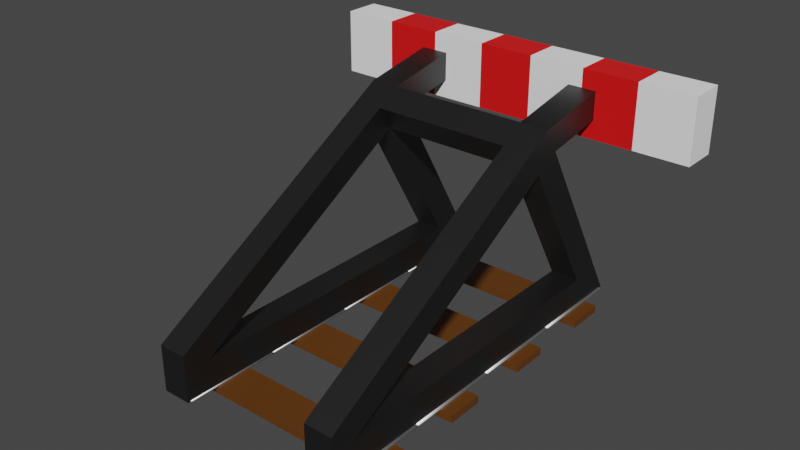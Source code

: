# Source: track_end.blend  (saved by Blender 2.92.15; exported with 4.5.12 LTS)
import bpy
from mathutils import Matrix  # noqa: F401  (used for matrix-valued properties, if any)

bpy.ops.wm.read_factory_settings(use_empty=True)
scene = bpy.context.scene
scene.name = 'Scene'

# ---- collections
col_collection = bpy.data.collections.new('Collection'); scene.collection.children.link(col_collection)

# ---- materials (node trees are filled in below, after node groups)
mat_material_001 = bpy.data.materials.new('Material.001')
mat_material_001.alpha_threshold = 0.0
mat_material_001.use_transparent_shadow = False
mat_material_001.line_color = (0.0, 0.0, 0.0, 1.0)
mat_material = bpy.data.materials.new('Material')
mat_material.alpha_threshold = 0.0
mat_material.use_transparent_shadow = False
mat_material.line_color = (0.0, 0.0, 0.0, 1.0)
mat_rail = bpy.data.materials.new('rail')
mat_rail.use_transparent_shadow = False
mat_wood = bpy.data.materials.new('wood')
mat_wood.use_transparent_shadow = False
mat_stopper = bpy.data.materials.new('stopper')
mat_stopper.use_transparent_shadow = False

# ---- material node trees
mat_material_001.use_nodes = True; mat_material_001.node_tree.nodes.clear()
_N = mat_material_001.node_tree.nodes; _L = mat_material_001.node_tree.links
n0 = _N.new('ShaderNodeOutputMaterial'); n0.name = 'Material Output'; n0.location = (300, 300)
n1 = _N.new('ShaderNodeBsdfPrincipled'); n1.name = 'Principled BSDF'; n1.location = (10, 300)
n1.distribution = 'GGX'
n1.subsurface_method = 'BURLEY'
n1.inputs[0].default_value = (0.8, 0.0, 0.0006145, 1.0)
n1.inputs[2].default_value = 1.0
n1.inputs[3].default_value = 1.45
n1.inputs[27].default_value = (0.0, 0.0, 0.0, 1.0)
n1.inputs[28].default_value = 1.0
_L.new(n1.outputs[0], n0.inputs[0])
n0.is_active_output = True
mat_material.use_nodes = True; mat_material.node_tree.nodes.clear()
_N = mat_material.node_tree.nodes; _L = mat_material.node_tree.links
n0 = _N.new('ShaderNodeOutputMaterial'); n0.name = 'Material Output'; n0.location = (300, 300)
n1 = _N.new('ShaderNodeBsdfPrincipled'); n1.name = 'Principled BSDF'; n1.location = (10, 300)
n1.distribution = 'GGX'
n1.subsurface_method = 'BURLEY'
n1.inputs[0].default_value = (1.0, 1.0, 1.0, 1.0)
n1.inputs[2].default_value = 1.0
n1.inputs[3].default_value = 1.45
n1.inputs[27].default_value = (0.0, 0.0, 0.0, 1.0)
n1.inputs[28].default_value = 1.0
_L.new(n1.outputs[0], n0.inputs[0])
n0.is_active_output = True
mat_rail.use_nodes = True; mat_rail.node_tree.nodes.clear()
_N = mat_rail.node_tree.nodes; _L = mat_rail.node_tree.links
n0 = _N.new('ShaderNodeOutputMaterial'); n0.name = 'Material Output'; n0.location = (300, 300)
n1 = _N.new('ShaderNodeBsdfPrincipled'); n1.name = 'Principled BSDF'; n1.location = (10, 300)
n1.distribution = 'GGX'
n1.subsurface_method = 'BURLEY'
n1.inputs[1].default_value = 1.0
n1.inputs[3].default_value = 1.45
n1.inputs[27].default_value = (0.0, 0.0, 0.0, 1.0)
n1.inputs[28].default_value = 1.0
_L.new(n1.outputs[0], n0.inputs[0])
n0.is_active_output = True
mat_wood.use_nodes = True; mat_wood.node_tree.nodes.clear()
_N = mat_wood.node_tree.nodes; _L = mat_wood.node_tree.links
n0 = _N.new('ShaderNodeOutputMaterial'); n0.name = 'Material Output'; n0.location = (300, 300)
n1 = _N.new('ShaderNodeBsdfPrincipled'); n1.name = 'Principled BSDF'; n1.location = (10, 300)
n1.distribution = 'GGX'
n1.subsurface_method = 'BURLEY'
n1.inputs[0].default_value = (0.1193, 0.04003, 0.003658, 1.0)
n1.inputs[3].default_value = 1.45
n1.inputs[27].default_value = (0.0, 0.0, 0.0, 1.0)
n1.inputs[28].default_value = 1.0
_L.new(n1.outputs[0], n0.inputs[0])
n0.is_active_output = True
mat_stopper.use_nodes = True; mat_stopper.node_tree.nodes.clear()
_N = mat_stopper.node_tree.nodes; _L = mat_stopper.node_tree.links
n0 = _N.new('ShaderNodeOutputMaterial'); n0.name = 'Material Output'; n0.location = (300, 300)
n1 = _N.new('ShaderNodeBsdfPrincipled'); n1.name = 'Principled BSDF'; n1.location = (10, 300)
n1.distribution = 'GGX'
n1.subsurface_method = 'BURLEY'
n1.inputs[0].default_value = (0.09084, 0.09084, 0.09084, 1.0)
n1.inputs[1].default_value = 1.0
n1.inputs[3].default_value = 1.45
n1.inputs[27].default_value = (0.0, 0.0, 0.0, 1.0)
n1.inputs[28].default_value = 1.0
_L.new(n1.outputs[0], n0.inputs[0])
n0.is_active_output = True

# ---- world
world_world = bpy.data.worlds.new('World'); scene.world = world_world
world_world.use_nodes = True; world_world.node_tree.nodes.clear()
_N = world_world.node_tree.nodes; _L = world_world.node_tree.links
n0 = _N.new('ShaderNodeOutputWorld'); n0.name = 'World Output'; n0.location = (300, 300)
n1 = _N.new('ShaderNodeBackground'); n1.name = 'Background'; n1.location = (10, 300)
n1.inputs[0].default_value = (0.05088, 0.05088, 0.05088, 1.0)
_L.new(n1.outputs[0], n0.inputs[0])
n0.is_active_output = True
world_world.color = (0.05088, 0.05088, 0.05088)
world_world.use_sun_shadow = False
world_world.sun_shadow_jitter_overblur = 0.0

# ---- meshes
me_cube_008 = bpy.data.meshes.new('Cube.008')
me_cube_008.from_pydata([(-1.812, -0.8104, 1.696), (-1.812, -0.8104, 2.295), (-1.812, -0.4709, 1.696), (-1.812, -0.4709, 2.295), (1.812, -0.8104, 1.696), (1.812, -0.8104, 2.295), (1.812, -0.4709, 1.696), (1.812, -0.4709, 2.295), (1.294, -0.8104, 2.295), (0.7766, -0.8104, 2.295), (0.2589, -0.8104, 2.295), (-0.2589, -0.8104, 2.295), (-0.7766, -0.8104, 2.295), (-1.294, -0.8104, 2.295), (1.294, -0.4709, 1.696), (0.7766, -0.4709, 1.696), (0.2589, -0.4709, 1.696), (-0.2589, -0.4709, 1.696), (-0.7766, -0.4709, 1.696), (-1.294, -0.4709, 1.696), (-1.294, -0.4709, 2.295), (-0.7766, -0.4709, 2.295), (-0.2589, -0.4709, 2.295), (0.2589, -0.4709, 2.295), (0.7766, -0.4709, 2.295), (1.294, -0.4709, 2.295), (-1.294, -0.8104, 1.696), (-0.7766, -0.8104, 1.696), (-0.2589, -0.8104, 1.696), (0.2589, -0.8104, 1.696), (0.7766, -0.8104, 1.696), (1.294, -0.8104, 1.696), (-0.8348, -2.251, 0.1188), (-0.8348, -2.251, 0.2585), (-0.8348, -1.343, 0.1188), (-0.8348, -1.343, 0.2585), (-0.737, -2.251, 0.1188), (-0.737, -2.251, 0.2585), (-0.737, -1.343, 0.1188), (-0.737, -1.343, 0.2585), (-0.9326, -1.343, 0.08299), (-0.9326, -2.251, 0.08299), (-0.6392, -1.343, 0.08299), (-0.6392, -2.251, 0.08299), (-0.8348, -2.251, 0.3283), (-0.8348, -1.343, 0.3283), (-0.737, -1.343, 0.3283), (-0.737, -2.251, 0.3283), (-0.9326, -1.343, 0.06902), (-0.9326, -2.251, 0.06902), (-0.6392, -1.343, 0.06902), (-0.6392, -2.251, 0.06902), (-0.8587, -2.251, 0.104), (-0.713, -2.251, 0.104), (-0.713, -1.343, 0.104), (-0.8587, -1.343, 0.104), (-0.8225, -2.251, 0.1886), (-0.8225, -1.343, 0.1886), (-0.7492, -1.343, 0.1886), (-0.7492, -2.251, 0.1886), (-0.7223, -2.251, 0.2934), (-0.8494, -2.251, 0.2934), (-0.8494, -1.343, 0.2934), (-0.7223, -1.343, 0.2934), (-0.7859, -1.343, 0.3353), (-0.7859, -2.251, 0.3353), (-0.7859, -1.343, 0.06902), (-0.7859, -2.251, 0.06902), (0.737, -2.251, 0.1188), (0.737, -2.251, 0.2585), (0.737, -1.343, 0.1188), (0.737, -1.343, 0.2585), (0.8348, -2.251, 0.1188), (0.8348, -2.251, 0.2585), (0.8348, -1.343, 0.1188), (0.8348, -1.343, 0.2585), (0.6392, -1.343, 0.08299), (0.6392, -2.251, 0.08299), (0.9326, -1.343, 0.08299), (0.9326, -2.251, 0.08299), (0.737, -2.251, 0.3283), (0.737, -1.343, 0.3283), (0.8348, -1.343, 0.3283), (0.8348, -2.251, 0.3283), (0.6392, -1.343, 0.06902), (0.6392, -2.251, 0.06902), (0.9326, -1.343, 0.06902), (0.9326, -2.251, 0.06902), (0.713, -2.251, 0.104), (0.8587, -2.251, 0.104), (0.8587, -1.343, 0.104), (0.713, -1.343, 0.104), (0.7492, -2.251, 0.1886), (0.7492, -1.343, 0.1886), (0.8225, -1.343, 0.1886), (0.8225, -2.251, 0.1886), (0.8494, -2.251, 0.2934), (0.7223, -2.251, 0.2934), (0.7223, -1.343, 0.2934), (0.8494, -1.343, 0.2934), (0.7859, -1.343, 0.3353), (0.7859, -2.251, 0.3353), (0.7859, -1.343, 0.06902), (0.7859, -2.251, 0.06902), (-1.048, -1.971, -1.192e-07), (-1.048, -1.971, 0.06985), (-1.048, -1.622, -1.192e-07), (-1.048, -1.622, 0.06985), (1.048, -1.971, -1.192e-07), (1.048, -1.971, 0.06985), (1.048, -1.622, -1.192e-07), (1.048, -1.622, 0.06985), (-0.8348, -1.351, 0.1188), (-0.8348, -1.351, 0.2585), (-0.8348, -0.4428, 0.1188), (-0.8348, -0.4428, 0.2585), (-0.737, -1.351, 0.1188), (-0.737, -1.351, 0.2585), (-0.737, -0.4428, 0.1188), (-0.737, -0.4428, 0.2585), (-0.9326, -0.4428, 0.08299), (-0.9326, -1.351, 0.08299), (-0.6392, -0.4428, 0.08299), (-0.6392, -1.351, 0.08299), (-0.8348, -1.351, 0.3283), (-0.8348, -0.4428, 0.3283), (-0.737, -0.4428, 0.3283), (-0.737, -1.351, 0.3283), (-0.9326, -0.4428, 0.06902), (-0.9326, -1.351, 0.06902), (-0.6392, -0.4428, 0.06902), (-0.6392, -1.351, 0.06902), (-0.8587, -1.351, 0.104), (-0.713, -1.351, 0.104), (-0.713, -0.4428, 0.104), (-0.8587, -0.4428, 0.104), (-0.8225, -1.351, 0.1886), (-0.8225, -0.4428, 0.1886), (-0.7492, -0.4428, 0.1886), (-0.7492, -1.351, 0.1886), (-0.7223, -1.351, 0.2934), (-0.8494, -1.351, 0.2934), (-0.8494, -0.4428, 0.2934), (-0.7223, -0.4428, 0.2934), (-0.7859, -0.4428, 0.3353), (-0.7859, -1.351, 0.3353), (-0.7859, -0.4428, 0.06902), (-0.7859, -1.351, 0.06902), (0.737, -1.351, 0.1188), (0.737, -1.351, 0.2585), (0.737, -0.4428, 0.1188), (0.737, -0.4428, 0.2585), (0.8348, -1.351, 0.1188), (0.8348, -1.351, 0.2585), (0.8348, -0.4428, 0.1188), (0.8348, -0.4428, 0.2585), (0.6392, -0.4428, 0.08299), (0.6392, -1.351, 0.08299), (0.9326, -0.4428, 0.08299), (0.9326, -1.351, 0.08299), (0.737, -1.351, 0.3283), (0.737, -0.4428, 0.3283), (0.8348, -0.4428, 0.3283), (0.8348, -1.351, 0.3283), (0.6392, -0.4428, 0.06902), (0.6392, -1.351, 0.06902), (0.9326, -0.4428, 0.06902), (0.9326, -1.351, 0.06902), (0.713, -1.351, 0.104), (0.8587, -1.351, 0.104), (0.8587, -0.4428, 0.104), (0.713, -0.4428, 0.104), (0.7492, -1.351, 0.1886), (0.7492, -0.4428, 0.1886), (0.8225, -0.4428, 0.1886), (0.8225, -1.351, 0.1886), (0.8494, -1.351, 0.2934), (0.7223, -1.351, 0.2934), (0.7223, -0.4428, 0.2934), (0.8494, -0.4428, 0.2934), (0.7859, -0.4428, 0.3353), (0.7859, -1.351, 0.3353), (0.7859, -0.4428, 0.06902), (0.7859, -1.351, 0.06902), (-1.048, -1.071, -1.192e-07), (-1.048, -1.071, 0.06985), (-1.048, -0.7222, -1.192e-07), (-1.048, -0.7222, 0.06985), (1.048, -1.071, -1.192e-07), (1.048, -1.071, 0.06985), (1.048, -0.7222, -1.192e-07), (1.048, -0.7222, 0.06985), (-0.8348, -3.151, 0.1188), (-0.8348, -3.151, 0.2585), (-0.8348, -2.243, 0.1188), (-0.8348, -2.243, 0.2585), (-0.737, -3.151, 0.1188), (-0.737, -3.151, 0.2585), (-0.737, -2.243, 0.1188), (-0.737, -2.243, 0.2585), (-0.9326, -2.243, 0.08299), (-0.9326, -3.151, 0.08299), (-0.6392, -2.243, 0.08299), (-0.6392, -3.151, 0.08299), (-0.8348, -3.151, 0.3283), (-0.8348, -2.243, 0.3283), (-0.737, -2.243, 0.3283), (-0.737, -3.151, 0.3283), (-0.9326, -2.243, 0.06902), (-0.9326, -3.151, 0.06902), (-0.6392, -2.243, 0.06902), (-0.6392, -3.151, 0.06902), (-0.8587, -3.151, 0.104), (-0.713, -3.151, 0.104), (-0.713, -2.243, 0.104), (-0.8587, -2.243, 0.104), (-0.8225, -3.151, 0.1886), (-0.8225, -2.243, 0.1886), (-0.7492, -2.243, 0.1886), (-0.7492, -3.151, 0.1886), (-0.7223, -3.151, 0.2934), (-0.8494, -3.151, 0.2934), (-0.8494, -2.243, 0.2934), (-0.7223, -2.243, 0.2934), (-0.7859, -2.243, 0.3353), (-0.7859, -3.151, 0.3353), (-0.7859, -2.243, 0.06902), (-0.7859, -3.151, 0.06902), (0.737, -3.151, 0.1188), (0.737, -3.151, 0.2585), (0.737, -2.243, 0.1188), (0.737, -2.243, 0.2585), (0.8348, -3.151, 0.1188), (0.8348, -3.151, 0.2585), (0.8348, -2.243, 0.1188), (0.8348, -2.243, 0.2585), (0.6392, -2.243, 0.08299), (0.6392, -3.151, 0.08299), (0.9326, -2.243, 0.08299), (0.9326, -3.151, 0.08299), (0.737, -3.151, 0.3283), (0.737, -2.243, 0.3283), (0.8348, -2.243, 0.3283), (0.8348, -3.151, 0.3283), (0.6392, -2.243, 0.06902), (0.6392, -3.151, 0.06902), (0.9326, -2.243, 0.06902), (0.9326, -3.151, 0.06902), (0.713, -3.151, 0.104), (0.8587, -3.151, 0.104), (0.8587, -2.243, 0.104), (0.713, -2.243, 0.104), (0.7492, -3.151, 0.1886), (0.7492, -2.243, 0.1886), (0.8225, -2.243, 0.1886), (0.8225, -3.151, 0.1886), (0.8494, -3.151, 0.2934), (0.7223, -3.151, 0.2934), (0.7223, -2.243, 0.2934), (0.8494, -2.243, 0.2934), (0.7859, -2.243, 0.3353), (0.7859, -3.151, 0.3353), (0.7859, -2.243, 0.06902), (0.7859, -3.151, 0.06902), (-1.048, -2.871, -1.192e-07), (-1.048, -2.871, 0.06985), (-1.048, -2.522, -1.192e-07), (-1.048, -2.522, 0.06985), (1.048, -2.871, -1.192e-07), (1.048, -2.871, 0.06985), (1.048, -2.522, -1.192e-07), (1.048, -2.522, 0.06985), (-0.8348, -4.051, 0.1188), (-0.8348, -4.051, 0.2585), (-0.8348, -3.143, 0.1188), (-0.8348, -3.143, 0.2585), (-0.737, -4.051, 0.1188), (-0.737, -4.051, 0.2585), (-0.737, -3.143, 0.1188), (-0.737, -3.143, 0.2585), (-0.9326, -3.143, 0.08299), (-0.9326, -4.051, 0.08299), (-0.6392, -3.143, 0.08299), (-0.6392, -4.051, 0.08299), (-0.8348, -4.051, 0.3283), (-0.8348, -3.143, 0.3283), (-0.737, -3.143, 0.3283), (-0.737, -4.051, 0.3283), (-0.9326, -3.143, 0.06902), (-0.9326, -4.051, 0.06902), (-0.6392, -3.143, 0.06902), (-0.6392, -4.051, 0.06902), (-0.8587, -4.051, 0.104), (-0.713, -4.051, 0.104), (-0.713, -3.143, 0.104), (-0.8587, -3.143, 0.104), (-0.8225, -4.051, 0.1886), (-0.8225, -3.143, 0.1886), (-0.7492, -3.143, 0.1886), (-0.7492, -4.051, 0.1886), (-0.7223, -4.051, 0.2934), (-0.8494, -4.051, 0.2934), (-0.8494, -3.143, 0.2934), (-0.7223, -3.143, 0.2934), (-0.7859, -3.143, 0.3353), (-0.7859, -4.051, 0.3353), (-0.7859, -3.143, 0.06902), (-0.7859, -4.051, 0.06902), (0.737, -4.051, 0.1188), (0.737, -4.051, 0.2585), (0.737, -3.143, 0.1188), (0.737, -3.143, 0.2585), (0.8348, -4.051, 0.1188), (0.8348, -4.051, 0.2585), (0.8348, -3.143, 0.1188), (0.8348, -3.143, 0.2585), (0.6392, -3.143, 0.08299), (0.6392, -4.051, 0.08299), (0.9326, -3.143, 0.08299), (0.9326, -4.051, 0.08299), (0.737, -4.051, 0.3283), (0.737, -3.143, 0.3283), (0.8348, -3.143, 0.3283), (0.8348, -4.051, 0.3283), (0.6392, -3.143, 0.06902), (0.6392, -4.051, 0.06902), (0.9326, -3.143, 0.06902), (0.9326, -4.051, 0.06902), (0.713, -4.051, 0.104), (0.8587, -4.051, 0.104), (0.8587, -3.143, 0.104), (0.713, -3.143, 0.104), (0.7492, -4.051, 0.1886), (0.7492, -3.143, 0.1886), (0.8225, -3.143, 0.1886), (0.8225, -4.051, 0.1886), (0.8494, -4.051, 0.2934), (0.7223, -4.051, 0.2934), (0.7223, -3.143, 0.2934), (0.8494, -3.143, 0.2934), (0.7859, -3.143, 0.3353), (0.7859, -4.051, 0.3353), (0.7859, -3.143, 0.06902), (0.7859, -4.051, 0.06902), (-1.048, -3.771, -1.192e-07), (-1.048, -3.771, 0.06985), (-1.048, -3.422, -1.192e-07), (-1.048, -3.422, 0.06985), (1.048, -3.771, -1.192e-07), (1.048, -3.771, 0.06985), (1.048, -3.422, -1.192e-07), (1.048, -3.422, 0.06985), (-0.9125, -0.7505, 0.07824), (-0.9125, -1.739, 1.867), (-0.9125, -0.4081, 0.07828), (-0.9125, -1.511, 1.999), (-0.6475, -0.7505, 0.07824), (-0.6475, -1.739, 1.867), (-0.6475, -0.4081, 0.07828), (-0.6475, -1.511, 1.999), (-0.9125, -1.609, 1.642), (-0.9125, -1.381, 1.773), (-0.6475, -1.381, 1.773), (-0.6475, -1.609, 1.642), (-0.9125, -4.08, 0.07824), (-0.9125, -4.08, 0.5124), (-0.6475, -4.08, 0.5124), (-0.6475, -4.08, 0.07824), (-0.9125, -0.7897, 2.13), (-0.6475, -0.7897, 2.13), (-0.9125, -0.7897, 1.87), (-0.6475, -0.7897, 1.87), (0.6475, -0.7505, 0.07825), (0.6475, -1.739, 1.867), (0.6475, -0.406, 0.07825), (0.6475, -1.511, 1.999), (0.9125, -0.7505, 0.07825), (0.9125, -1.739, 1.867), (0.9125, -0.406, 0.07825), (0.9125, -1.511, 1.999), (0.6475, -1.609, 1.642), (0.6475, -1.381, 1.773), (0.9125, -1.381, 1.773), (0.9125, -1.609, 1.642), (0.6475, -4.08, 0.07824), (0.6475, -4.08, 0.5123), (0.9125, -4.08, 0.5123), (0.9125, -4.08, 0.07824), (0.6475, -0.7897, 2.13), (0.9125, -0.7897, 2.13), (0.6475, -0.7897, 1.87), (0.9125, -0.7897, 1.87), (0.6475, -0.6346, 0.4799), (0.9125, -0.6346, 0.4799), (0.9125, -0.8623, 0.3485), (0.6475, -0.8623, 0.3485), (0.9125, -3.833, 0.3578), (0.6475, -3.833, 0.3578), (0.6475, -3.963, 0.5832), (0.9125, -3.963, 0.5832), (-0.9125, -0.634, 0.4809), (-0.6475, -0.634, 0.4809), (-0.6475, -0.8617, 0.3481), (-0.9125, -0.8617, 0.3481), (-0.9125, -3.963, 0.5834), (-0.6475, -3.963, 0.5834), (-0.6475, -3.833, 0.3576), (-0.9125, -3.833, 0.3576)], [], [(0, 1, 3, 2), (6, 7, 5, 4), (13, 1, 0, 26), (20, 3, 1, 13), (19, 26, 0, 2), (20, 19, 2, 3), (7, 6, 14, 25), (25, 14, 15, 24), (24, 15, 16, 23), (23, 16, 17, 22), (22, 17, 18, 21), (21, 18, 19, 20), (6, 4, 31, 14), (14, 31, 30, 15), (15, 30, 29, 16), (16, 29, 28, 17), (17, 28, 27, 18), (18, 27, 26, 19), (7, 25, 8, 5), (25, 24, 9, 8), (24, 23, 10, 9), (23, 22, 11, 10), (22, 21, 12, 11), (21, 20, 13, 12), (5, 8, 31, 4), (8, 9, 30, 31), (9, 10, 29, 30), (10, 11, 28, 29), (11, 12, 27, 28), (12, 13, 26, 27), (33, 57, 56), (34, 55, 52), (39, 59, 58), (53, 43, 42), (55, 41, 52), (53, 42, 54), (45, 65, 64), (48, 66, 67), (63, 47, 60), (61, 45, 62), (33, 35, 57), (67, 49, 48), (43, 50, 42), (40, 49, 41), (36, 54, 38), (34, 52, 32), (63, 46, 47), (58, 36, 38), (43, 51, 50), (56, 34, 32), (33, 62, 35), (39, 60, 37), (40, 48, 49), (58, 59, 36), (50, 51, 67), (61, 44, 45), (55, 40, 41), (39, 37, 59), (66, 50, 67), (64, 47, 46), (45, 44, 65), (36, 53, 54), (33, 37, 65), (39, 35, 64), (56, 57, 34), (33, 61, 62), (39, 63, 60), (64, 65, 47), (52, 41, 49), (67, 51, 53), (51, 43, 53), (52, 49, 67), (32, 52, 67), (67, 53, 36), (56, 32, 67), (44, 61, 33), (33, 56, 59), (56, 67, 59), (67, 36, 59), (37, 60, 47), (59, 37, 33), (44, 33, 65), (65, 37, 47), (54, 42, 50), (66, 48, 55), (48, 40, 55), (54, 50, 66), (38, 54, 66), (66, 55, 34), (58, 38, 66), (46, 63, 39), (39, 58, 57), (58, 66, 57), (66, 34, 57), (35, 62, 45), (57, 35, 39), (46, 39, 64), (64, 35, 45), (69, 93, 92), (70, 91, 88), (75, 95, 94), (89, 79, 78), (91, 77, 88), (89, 78, 90), (81, 101, 100), (84, 102, 103), (99, 83, 96), (97, 81, 98), (69, 71, 93), (103, 85, 84), (79, 86, 78), (76, 85, 77), (72, 90, 74), (70, 88, 68), (99, 82, 83), (94, 72, 74), (79, 87, 86), (92, 70, 68), (69, 98, 71), (75, 96, 73), (76, 84, 85), (94, 95, 72), (86, 87, 103), (97, 80, 81), (91, 76, 77), (75, 73, 95), (102, 86, 103), (100, 83, 82), (81, 80, 101), (72, 89, 90), (69, 73, 101), (75, 71, 100), (92, 93, 70), (69, 97, 98), (75, 99, 96), (100, 101, 83), (88, 77, 85), (103, 87, 89), (87, 79, 89), (88, 85, 103), (68, 88, 103), (103, 89, 72), (92, 68, 103), (80, 97, 69), (69, 92, 95), (92, 103, 95), (103, 72, 95), (73, 96, 83), (95, 73, 69), (80, 69, 101), (101, 73, 83), (90, 78, 86), (102, 84, 91), (84, 76, 91), (90, 86, 102), (74, 90, 102), (102, 91, 70), (94, 74, 102), (82, 99, 75), (75, 94, 93), (94, 102, 93), (102, 70, 93), (71, 98, 81), (93, 71, 75), (82, 75, 100), (100, 71, 81), (105, 106, 104), (107, 110, 106), (111, 108, 110), (109, 104, 108), (110, 104, 106), (107, 109, 111), (105, 107, 106), (107, 111, 110), (111, 109, 108), (109, 105, 104), (110, 108, 104), (107, 105, 109), (113, 137, 136), (114, 135, 132), (119, 139, 138), (133, 123, 122), (135, 121, 132), (133, 122, 134), (125, 145, 144), (128, 146, 147), (143, 127, 140), (141, 125, 142), (113, 115, 137), (147, 129, 128), (123, 130, 122), (120, 129, 121), (116, 134, 118), (114, 132, 112), (143, 126, 127), (138, 116, 118), (123, 131, 130), (136, 114, 112), (113, 142, 115), (119, 140, 117), (120, 128, 129), (138, 139, 116), (130, 131, 147), (141, 124, 125), (135, 120, 121), (119, 117, 139), (146, 130, 147), (144, 127, 126), (125, 124, 145), (116, 133, 134), (113, 117, 145), (119, 115, 144), (136, 137, 114), (113, 141, 142), (119, 143, 140), (144, 145, 127), (132, 121, 129), (147, 131, 133), (131, 123, 133), (132, 129, 147), (112, 132, 147), (147, 133, 116), (136, 112, 147), (124, 141, 113), (113, 136, 139), (136, 147, 139), (147, 116, 139), (117, 140, 127), (139, 117, 113), (124, 113, 145), (145, 117, 127), (134, 122, 130), (146, 128, 135), (128, 120, 135), (134, 130, 146), (118, 134, 146), (146, 135, 114), (138, 118, 146), (126, 143, 119), (119, 138, 137), (138, 146, 137), (146, 114, 137), (115, 142, 125), (137, 115, 119), (126, 119, 144), (144, 115, 125), (149, 173, 172), (150, 171, 168), (155, 175, 174), (169, 159, 158), (171, 157, 168), (169, 158, 170), (161, 181, 180), (164, 182, 183), (179, 163, 176), (177, 161, 178), (149, 151, 173), (183, 165, 164), (159, 166, 158), (156, 165, 157), (152, 170, 154), (150, 168, 148), (179, 162, 163), (174, 152, 154), (159, 167, 166), (172, 150, 148), (149, 178, 151), (155, 176, 153), (156, 164, 165), (174, 175, 152), (166, 167, 183), (177, 160, 161), (171, 156, 157), (155, 153, 175), (182, 166, 183), (180, 163, 162), (161, 160, 181), (152, 169, 170), (149, 153, 181), (155, 151, 180), (172, 173, 150), (149, 177, 178), (155, 179, 176), (180, 181, 163), (168, 157, 165), (183, 167, 169), (167, 159, 169), (168, 165, 183), (148, 168, 183), (183, 169, 152), (172, 148, 183), (160, 177, 149), (149, 172, 175), (172, 183, 175), (183, 152, 175), (153, 176, 163), (175, 153, 149), (160, 149, 181), (181, 153, 163), (170, 158, 166), (182, 164, 171), (164, 156, 171), (170, 166, 182), (154, 170, 182), (182, 171, 150), (174, 154, 182), (162, 179, 155), (155, 174, 173), (174, 182, 173), (182, 150, 173), (151, 178, 161), (173, 151, 155), (162, 155, 180), (180, 151, 161), (185, 186, 184), (187, 190, 186), (191, 188, 190), (189, 184, 188), (190, 184, 186), (187, 189, 191), (185, 187, 186), (187, 191, 190), (191, 189, 188), (189, 185, 184), (190, 188, 184), (187, 185, 189), (193, 217, 216), (194, 215, 212), (199, 219, 218), (213, 203, 202), (215, 201, 212), (213, 202, 214), (205, 225, 224), (208, 226, 227), (223, 207, 220), (221, 205, 222), (193, 195, 217), (227, 209, 208), (203, 210, 202), (200, 209, 201), (196, 214, 198), (194, 212, 192), (223, 206, 207), (218, 196, 198), (203, 211, 210), (216, 194, 192), (193, 222, 195), (199, 220, 197), (200, 208, 209), (218, 219, 196), (210, 211, 227), (221, 204, 205), (215, 200, 201), (199, 197, 219), (226, 210, 227), (224, 207, 206), (205, 204, 225), (196, 213, 214), (193, 197, 225), (199, 195, 224), (216, 217, 194), (193, 221, 222), (199, 223, 220), (224, 225, 207), (212, 201, 209), (227, 211, 213), (211, 203, 213), (212, 209, 227), (192, 212, 227), (227, 213, 196), (216, 192, 227), (204, 221, 193), (193, 216, 219), (216, 227, 219), (227, 196, 219), (197, 220, 207), (219, 197, 193), (204, 193, 225), (225, 197, 207), (214, 202, 210), (226, 208, 215), (208, 200, 215), (214, 210, 226), (198, 214, 226), (226, 215, 194), (218, 198, 226), (206, 223, 199), (199, 218, 217), (218, 226, 217), (226, 194, 217), (195, 222, 205), (217, 195, 199), (206, 199, 224), (224, 195, 205), (229, 253, 252), (230, 251, 248), (235, 255, 254), (249, 239, 238), (251, 237, 248), (249, 238, 250), (241, 261, 260), (244, 262, 263), (259, 243, 256), (257, 241, 258), (229, 231, 253), (263, 245, 244), (239, 246, 238), (236, 245, 237), (232, 250, 234), (230, 248, 228), (259, 242, 243), (254, 232, 234), (239, 247, 246), (252, 230, 228), (229, 258, 231), (235, 256, 233), (236, 244, 245), (254, 255, 232), (246, 247, 263), (257, 240, 241), (251, 236, 237), (235, 233, 255), (262, 246, 263), (260, 243, 242), (241, 240, 261), (232, 249, 250), (229, 233, 261), (235, 231, 260), (252, 253, 230), (229, 257, 258), (235, 259, 256), (260, 261, 243), (248, 237, 245), (263, 247, 249), (247, 239, 249), (248, 245, 263), (228, 248, 263), (263, 249, 232), (252, 228, 263), (240, 257, 229), (229, 252, 255), (252, 263, 255), (263, 232, 255), (233, 256, 243), (255, 233, 229), (240, 229, 261), (261, 233, 243), (250, 238, 246), (262, 244, 251), (244, 236, 251), (250, 246, 262), (234, 250, 262), (262, 251, 230), (254, 234, 262), (242, 259, 235), (235, 254, 253), (254, 262, 253), (262, 230, 253), (231, 258, 241), (253, 231, 235), (242, 235, 260), (260, 231, 241), (265, 266, 264), (267, 270, 266), (271, 268, 270), (269, 264, 268), (270, 264, 266), (267, 269, 271), (265, 267, 266), (267, 271, 270), (271, 269, 268), (269, 265, 264), (270, 268, 264), (267, 265, 269), (273, 297, 296), (274, 295, 292), (279, 299, 298), (293, 283, 282), (295, 281, 292), (293, 282, 294), (285, 305, 304), (288, 306, 307), (303, 287, 300), (301, 285, 302), (273, 275, 297), (307, 289, 288), (283, 290, 282), (280, 289, 281), (276, 294, 278), (274, 292, 272), (303, 286, 287), (298, 276, 278), (283, 291, 290), (296, 274, 272), (273, 302, 275), (279, 300, 277), (280, 288, 289), (298, 299, 276), (290, 291, 307), (301, 284, 285), (295, 280, 281), (279, 277, 299), (306, 290, 307), (304, 287, 286), (285, 284, 305), (276, 293, 294), (273, 277, 305), (279, 275, 304), (296, 297, 274), (273, 301, 302), (279, 303, 300), (304, 305, 287), (292, 281, 289), (307, 291, 293), (291, 283, 293), (292, 289, 307), (272, 292, 307), (307, 293, 276), (296, 272, 307), (284, 301, 273), (273, 296, 299), (296, 307, 299), (307, 276, 299), (277, 300, 287), (299, 277, 273), (284, 273, 305), (305, 277, 287), (294, 282, 290), (306, 288, 295), (288, 280, 295), (294, 290, 306), (278, 294, 306), (306, 295, 274), (298, 278, 306), (286, 303, 279), (279, 298, 297), (298, 306, 297), (306, 274, 297), (275, 302, 285), (297, 275, 279), (286, 279, 304), (304, 275, 285), (309, 333, 332), (310, 331, 328), (315, 335, 334), (329, 319, 318), (331, 317, 328), (329, 318, 330), (321, 341, 340), (324, 342, 343), (339, 323, 336), (337, 321, 338), (309, 311, 333), (343, 325, 324), (319, 326, 318), (316, 325, 317), (312, 330, 314), (310, 328, 308), (339, 322, 323), (334, 312, 314), (319, 327, 326), (332, 310, 308), (309, 338, 311), (315, 336, 313), (316, 324, 325), (334, 335, 312), (326, 327, 343), (337, 320, 321), (331, 316, 317), (315, 313, 335), (342, 326, 343), (340, 323, 322), (321, 320, 341), (312, 329, 330), (309, 313, 341), (315, 311, 340), (332, 333, 310), (309, 337, 338), (315, 339, 336), (340, 341, 323), (328, 317, 325), (343, 327, 329), (327, 319, 329), (328, 325, 343), (308, 328, 343), (343, 329, 312), (332, 308, 343), (320, 337, 309), (309, 332, 335), (332, 343, 335), (343, 312, 335), (313, 336, 323), (335, 313, 309), (320, 309, 341), (341, 313, 323), (330, 318, 326), (342, 324, 331), (324, 316, 331), (330, 326, 342), (314, 330, 342), (342, 331, 310), (334, 314, 342), (322, 339, 315), (315, 334, 333), (334, 342, 333), (342, 310, 333), (311, 338, 321), (333, 311, 315), (322, 315, 340), (340, 311, 321), (345, 346, 344), (347, 350, 346), (351, 348, 350), (349, 344, 348), (350, 344, 346), (347, 349, 351), (345, 347, 346), (347, 351, 350), (351, 349, 348), (349, 345, 344), (350, 348, 344), (347, 345, 349), (353, 361, 360), (359, 371, 369), (404, 366, 405), (358, 352, 354), (355, 357, 359), (363, 403, 402), (362, 402, 401), (361, 401, 400), (403, 361, 400), (366, 364, 367), (407, 365, 404), (406, 366, 367), (368, 371, 370), (355, 370, 361), (361, 371, 362), (359, 368, 355), (373, 363, 380), (379, 391, 389), (379, 383, 382), (398, 386, 399), (378, 372, 374), (375, 377, 379), (383, 395, 394), (382, 394, 393), (381, 393, 392), (380, 392, 395), (386, 384, 387), (397, 385, 398), (396, 386, 387), (388, 391, 390), (375, 390, 381), (381, 391, 382), (379, 388, 375), (381, 363, 362), (375, 357, 373), (381, 359, 375), (395, 374, 372), (392, 378, 374), (378, 394, 376), (376, 396, 387), (395, 396, 394), (376, 384, 372), (372, 397, 395), (377, 396, 383), (380, 398, 373), (383, 397, 380), (373, 399, 377), (403, 354, 352), (400, 358, 354), (358, 402, 356), (363, 405, 406), (360, 404, 353), (363, 407, 360), (353, 405, 357), (406, 403, 402), (352, 407, 364), (406, 356, 367), (364, 356, 352), (353, 355, 361), (359, 362, 371), (404, 365, 366), (358, 356, 352), (355, 353, 357), (363, 360, 403), (362, 363, 402), (361, 362, 401), (403, 360, 361), (366, 365, 364), (407, 364, 365), (406, 405, 366), (368, 369, 371), (355, 368, 370), (361, 370, 371), (359, 369, 368), (373, 357, 363), (379, 382, 391), (379, 377, 383), (398, 385, 386), (378, 376, 372), (375, 373, 377), (383, 380, 395), (382, 383, 394), (381, 382, 393), (380, 381, 392), (386, 385, 384), (397, 384, 385), (396, 399, 386), (388, 389, 391), (375, 388, 390), (381, 390, 391), (379, 389, 388), (381, 380, 363), (375, 359, 357), (381, 362, 359), (395, 392, 374), (392, 393, 378), (378, 393, 394), (376, 394, 396), (395, 397, 396), (376, 387, 384), (372, 384, 397), (377, 399, 396), (380, 397, 398), (383, 396, 397), (373, 398, 399), (403, 400, 354), (400, 401, 358), (358, 401, 402), (363, 357, 405), (360, 407, 404), (363, 406, 407), (353, 404, 405), (406, 407, 403), (352, 403, 407), (406, 402, 356), (364, 367, 356)])
me_cube_008.polygons.foreach_set('use_smooth', [0, 0, 0, 0, 0, 0, 0, 0, 0, 0, 0, 0, 0, 0, 0, 0, 0, 0, 0, 0, 0, 0, 0, 0, 0, 0, 0, 0, 0, 0, 1, 1, 1, 1, 1, 1, 1, 0, 1, 1, 1, 0, 1, 1, 1, 1, 1, 1, 1, 1, 1, 1, 1, 1, 0, 1, 1, 1, 0, 1, 1, 1, 0, 0, 1, 1, 1, 1, 0, 0, 0, 0, 0, 0, 0, 0, 0, 0, 0, 0, 0, 0, 0, 0, 0, 0, 0, 0, 0, 0, 0, 0, 0, 0, 0, 0, 0, 0, 1, 1, 1, 1, 1, 1, 1, 0, 1, 1, 1, 0, 1, 1, 1, 1, 1, 1, 1, 1, 1, 1, 1, 1, 0, 1, 1, 1, 0, 1, 1, 1, 0, 0, 1, 1, 1, 1, 0, 0, 0, 0, 0, 0, 0, 0, 0, 0, 0, 0, 0, 0, 0, 0, 0, 0, 0, 0, 0, 0, 0, 0, 0, 0, 0, 0, 0, 0, 0, 0, 0, 0, 0, 0, 0, 0, 0, 0, 0, 0, 1, 1, 1, 1, 1, 1, 1, 0, 1, 1, 1, 0, 1, 1, 1, 1, 1, 1, 1, 1, 1, 1, 1, 1, 0, 1, 1, 1, 0, 1, 1, 1, 0, 0, 1, 1, 1, 1, 0, 0, 0, 0, 0, 0, 0, 0, 0, 0, 0, 0, 0, 0, 0, 0, 0, 0, 0, 0, 0, 0, 0, 0, 0, 0, 0, 0, 0, 0, 1, 1, 1, 1, 1, 1, 1, 0, 1, 1, 1, 0, 1, 1, 1, 1, 1, 1, 1, 1, 1, 1, 1, 1, 0, 1, 1, 1, 0, 1, 1, 1, 0, 0, 1, 1, 1, 1, 0, 0, 0, 0, 0, 0, 0, 0, 0, 0, 0, 0, 0, 0, 0, 0, 0, 0, 0, 0, 0, 0, 0, 0, 0, 0, 0, 0, 0, 0, 0, 0, 0, 0, 0, 0, 0, 0, 0, 0, 0, 0, 1, 1, 1, 1, 1, 1, 1, 0, 1, 1, 1, 0, 1, 1, 1, 1, 1, 1, 1, 1, 1, 1, 1, 1, 0, 1, 1, 1, 0, 1, 1, 1, 0, 0, 1, 1, 1, 1, 0, 0, 0, 0, 0, 0, 0, 0, 0, 0, 0, 0, 0, 0, 0, 0, 0, 0, 0, 0, 0, 0, 0, 0, 0, 0, 0, 0, 0, 0, 1, 1, 1, 1, 1, 1, 1, 0, 1, 1, 1, 0, 1, 1, 1, 1, 1, 1, 1, 1, 1, 1, 1, 1, 0, 1, 1, 1, 0, 1, 1, 1, 0, 0, 1, 1, 1, 1, 0, 0, 0, 0, 0, 0, 0, 0, 0, 0, 0, 0, 0, 0, 0, 0, 0, 0, 0, 0, 0, 0, 0, 0, 0, 0, 0, 0, 0, 0, 0, 0, 0, 0, 0, 0, 0, 0, 0, 0, 0, 0, 1, 1, 1, 1, 1, 1, 1, 0, 1, 1, 1, 0, 1, 1, 1, 1, 1, 1, 1, 1, 1, 1, 1, 1, 0, 1, 1, 1, 0, 1, 1, 1, 0, 0, 1, 1, 1, 1, 0, 0, 0, 0, 0, 0, 0, 0, 0, 0, 0, 0, 0, 0, 0, 0, 0, 0, 0, 0, 0, 0, 0, 0, 0, 0, 0, 0, 0, 0, 1, 1, 1, 1, 1, 1, 1, 0, 1, 1, 1, 0, 1, 1, 1, 1, 1, 1, 1, 1, 1, 1, 1, 1, 0, 1, 1, 1, 0, 1, 1, 1, 0, 0, 1, 1, 1, 1, 0, 0, 0, 0, 0, 0, 0, 0, 0, 0, 0, 0, 0, 0, 0, 0, 0, 0, 0, 0, 0, 0, 0, 0, 0, 0, 0, 0, 0, 0, 0, 0, 0, 0, 0, 0, 0, 0, 0, 0, 0, 0, 0, 0, 0, 0, 0, 0, 0, 0, 0, 0, 0, 0, 0, 0, 0, 0, 0, 0, 0, 0, 0, 0, 0, 0, 0, 0, 0, 0, 0, 0, 0, 0, 0, 0, 0, 0, 0, 0, 0, 0, 0, 0, 0, 0, 0, 0, 0, 0, 0, 0, 0, 0, 0, 0, 0, 0, 0, 0, 0, 0, 0, 0, 0, 0, 0, 0, 0, 0, 0, 0, 0, 0, 0, 0, 0, 0, 0, 0, 0, 0, 0, 0, 0, 0, 0, 0, 0, 0, 0, 0, 0, 0, 0, 0, 0, 0, 0, 0, 0, 0, 0, 0, 0, 0, 0, 0, 0, 0, 0, 0, 0, 0, 0, 0, 0, 0])
me_cube_008.polygons.foreach_set('material_index', [1, 1, 1, 1, 1, 1, 1, 0, 1, 0, 1, 0, 1, 0, 1, 0, 1, 0, 1, 0, 1, 0, 1, 0, 1, 0, 1, 0, 1, 0, 2, 2, 2, 2, 2, 2, 2, 2, 2, 2, 2, 2, 2, 2, 2, 2, 2, 2, 2, 2, 2, 2, 2, 2, 2, 2, 2, 2, 2, 2, 2, 2, 2, 2, 2, 2, 2, 2, 2, 2, 2, 2, 2, 2, 2, 2, 2, 2, 2, 2, 2, 2, 2, 2, 2, 2, 2, 2, 2, 2, 2, 2, 2, 2, 2, 2, 2, 2, 2, 2, 2, 2, 2, 2, 2, 2, 2, 2, 2, 2, 2, 2, 2, 2, 2, 2, 2, 2, 2, 2, 2, 2, 2, 2, 2, 2, 2, 2, 2, 2, 2, 2, 2, 2, 2, 2, 2, 2, 2, 2, 2, 2, 2, 2, 2, 2, 2, 2, 2, 2, 2, 2, 2, 2, 2, 2, 2, 2, 2, 2, 2, 2, 2, 2, 2, 2, 3, 3, 3, 3, 3, 3, 3, 3, 3, 3, 3, 3, 2, 2, 2, 2, 2, 2, 2, 2, 2, 2, 2, 2, 2, 2, 2, 2, 2, 2, 2, 2, 2, 2, 2, 2, 2, 2, 2, 2, 2, 2, 2, 2, 2, 2, 2, 2, 2, 2, 2, 2, 2, 2, 2, 2, 2, 2, 2, 2, 2, 2, 2, 2, 2, 2, 2, 2, 2, 2, 2, 2, 2, 2, 2, 2, 2, 2, 2, 2, 2, 2, 2, 2, 2, 2, 2, 2, 2, 2, 2, 2, 2, 2, 2, 2, 2, 2, 2, 2, 2, 2, 2, 2, 2, 2, 2, 2, 2, 2, 2, 2, 2, 2, 2, 2, 2, 2, 2, 2, 2, 2, 2, 2, 2, 2, 2, 2, 2, 2, 2, 2, 2, 2, 2, 2, 2, 2, 2, 2, 2, 2, 2, 2, 2, 2, 2, 2, 3, 3, 3, 3, 3, 3, 3, 3, 3, 3, 3, 3, 2, 2, 2, 2, 2, 2, 2, 2, 2, 2, 2, 2, 2, 2, 2, 2, 2, 2, 2, 2, 2, 2, 2, 2, 2, 2, 2, 2, 2, 2, 2, 2, 2, 2, 2, 2, 2, 2, 2, 2, 2, 2, 2, 2, 2, 2, 2, 2, 2, 2, 2, 2, 2, 2, 2, 2, 2, 2, 2, 2, 2, 2, 2, 2, 2, 2, 2, 2, 2, 2, 2, 2, 2, 2, 2, 2, 2, 2, 2, 2, 2, 2, 2, 2, 2, 2, 2, 2, 2, 2, 2, 2, 2, 2, 2, 2, 2, 2, 2, 2, 2, 2, 2, 2, 2, 2, 2, 2, 2, 2, 2, 2, 2, 2, 2, 2, 2, 2, 2, 2, 2, 2, 2, 2, 2, 2, 2, 2, 2, 2, 2, 2, 2, 2, 2, 2, 3, 3, 3, 3, 3, 3, 3, 3, 3, 3, 3, 3, 2, 2, 2, 2, 2, 2, 2, 2, 2, 2, 2, 2, 2, 2, 2, 2, 2, 2, 2, 2, 2, 2, 2, 2, 2, 2, 2, 2, 2, 2, 2, 2, 2, 2, 2, 2, 2, 2, 2, 2, 2, 2, 2, 2, 2, 2, 2, 2, 2, 2, 2, 2, 2, 2, 2, 2, 2, 2, 2, 2, 2, 2, 2, 2, 2, 2, 2, 2, 2, 2, 2, 2, 2, 2, 2, 2, 2, 2, 2, 2, 2, 2, 2, 2, 2, 2, 2, 2, 2, 2, 2, 2, 2, 2, 2, 2, 2, 2, 2, 2, 2, 2, 2, 2, 2, 2, 2, 2, 2, 2, 2, 2, 2, 2, 2, 2, 2, 2, 2, 2, 2, 2, 2, 2, 2, 2, 2, 2, 2, 2, 2, 2, 2, 2, 2, 2, 3, 3, 3, 3, 3, 3, 3, 3, 3, 3, 3, 3, 4, 4, 4, 4, 4, 4, 4, 4, 4, 4, 4, 4, 4, 4, 4, 4, 4, 4, 4, 4, 4, 4, 4, 4, 4, 4, 4, 4, 4, 4, 4, 4, 4, 4, 4, 4, 4, 4, 4, 4, 4, 4, 4, 4, 4, 4, 4, 4, 4, 4, 4, 4, 4, 4, 4, 4, 4, 4, 4, 4, 4, 4, 4, 4, 4, 4, 4, 4, 4, 4, 4, 4, 4, 4, 4, 4, 4, 4, 4, 4, 4, 4, 4, 4, 4, 4, 4, 4, 4, 4, 4, 4, 4, 4, 4, 4, 4, 4, 4, 4, 4, 4, 4, 4, 4, 4, 4, 4, 4, 4, 4, 4, 4, 4, 4, 4])
_uv = me_cube_008.uv_layers.new(name='UVMap')
_uv.uv.foreach_set('vector', [0.375, 0.0, 0.625, 0.0, 0.625, 0.25, 0.375, 0.25, 0.375, 0.5, 0.625, 0.5, 0.625, 0.75, 0.375, 0.75, 0.625, 0.9643, 0.625, 1.0, 0.375, 1.0, 0.375, 0.9643, 0.8393, 0.5, 0.875, 0.5, 0.875, 0.75, 0.8393, 0.75, 0.1607, 0.5, 0.1607, 0.75, 0.125, 0.75, 0.125, 0.5, 0.625, 0.2857, 0.375, 0.2857, 0.375, 0.25, 0.625, 0.25, 0.625, 0.5, 0.375, 0.5, 0.375, 0.4643, 0.625, 0.4643, 0.625, 0.4643, 0.375, 0.4643, 0.375, 0.4286, 0.625, 0.4286, 0.625, 0.4286, 0.375, 0.4286, 0.375, 0.3929, 0.625, 0.3929, 0.625, 0.3929, 0.375, 0.3929, 0.375, 0.3571, 0.625, 0.3571, 0.625, 0.3571, 0.375, 0.3571, 0.375, 0.3214, 0.625, 0.3214, 0.625, 0.3214, 0.375, 0.3214, 0.375, 0.2857, 0.625, 0.2857, 0.375, 0.5, 0.375, 0.75, 0.3393, 0.75, 0.3393, 0.5, 0.3393, 0.5, 0.3393, 0.75, 0.3036, 0.75, 0.3036, 0.5, 0.3036, 0.5, 0.3036, 0.75, 0.2679, 0.75, 0.2679, 0.5, 0.2679, 0.5, 0.2679, 0.75, 0.2321, 0.75, 0.2321, 0.5, 0.2321, 0.5, 0.2321, 0.75, 0.1964, 0.75, 0.1964, 0.5, 0.1964, 0.5, 0.1964, 0.75, 0.1607, 0.75, 0.1607, 0.5, 0.625, 0.5, 0.6607, 0.5, 0.6607, 0.75, 0.625, 0.75, 0.6607, 0.5, 0.6964, 0.5, 0.6964, 0.75, 0.6607, 0.75, 0.6964, 0.5, 0.7321, 0.5, 0.7321, 0.75, 0.6964, 0.75, 0.7321, 0.5, 0.7679, 0.5, 0.7679, 0.75, 0.7321, 0.75, 0.7679, 0.5, 0.8036, 0.5, 0.8036, 0.75, 0.7679, 0.75, 0.8036, 0.5, 0.8393, 0.5, 0.8393, 0.75, 0.8036, 0.75, 0.625, 0.75, 0.625, 0.7857, 0.375, 0.7857, 0.375, 0.75, 0.625, 0.7857, 0.625, 0.8214, 0.375, 0.8214, 0.375, 0.7857, 0.625, 0.8214, 0.625, 0.8571, 0.375, 0.8571, 0.375, 0.8214, 0.625, 0.8571, 0.625, 0.8929, 0.375, 0.8929, 0.375, 0.8571, 0.625, 0.8929, 0.625, 0.9286, 0.375, 0.9286, 0.375, 0.8929, 0.625, 0.9286, 0.625, 0.9643, 0.375, 0.9643, 0.375, 0.9286, 0.625, 0.0, 0.5, 0.25, 0.5, 0.0, 0.375, 0.25, 0.375, 0.25, 0.375, 0.0, 0.625, 0.5, 0.5, 0.75, 0.5, 0.5, 0.375, 0.75, 0.375, 0.75, 0.375, 0.5, 0.375, 0.25, 0.375, 0.0, 0.375, 0.0, 0.375, 0.75, 0.375, 0.5, 0.375, 0.5, 0.875, 0.5, 0.75, 0.75, 0.75, 0.5, 0.125, 0.5, 0.25, 0.5, 0.25, 0.75, 0.625, 0.5, 0.625, 0.75, 0.625, 0.75, 0.625, 0.0, 0.625, 0.25, 0.625, 0.25, 0.625, 0.0, 0.625, 0.25, 0.5, 0.25, 0.25, 0.75, 0.125, 0.75, 0.125, 0.5, 0.375, 0.75, 0.375, 0.5, 0.375, 0.5, 0.375, 0.25, 0.375, 0.0, 0.375, 0.0, 0.375, 0.75, 0.375, 0.5, 0.375, 0.5, 0.375, 0.25, 0.375, 0.0, 0.375, 0.0, 0.625, 0.5, 0.625, 0.5, 0.625, 0.75, 0.5, 0.5, 0.375, 0.75, 0.375, 0.5, 0.375, 0.75, 0.375, 0.75, 0.375, 0.5, 0.5, 0.0, 0.375, 0.25, 0.375, 0.0, 0.625, 0.0, 0.625, 0.25, 0.625, 0.25, 0.625, 0.5, 0.625, 0.75, 0.625, 0.75, 0.375, 0.25, 0.375, 0.25, 0.375, 0.0, 0.5, 0.5, 0.5, 0.75, 0.375, 0.75, 0.375, 0.5, 0.375, 0.75, 0.25, 0.75, 0.625, 0.0, 0.625, 0.0, 0.625, 0.25, 0.375, 0.25, 0.375, 0.25, 0.375, 0.0, 0.625, 0.5, 0.625, 0.75, 0.5, 0.75, 0.25, 0.5, 0.375, 0.5, 0.25, 0.75, 0.75, 0.5, 0.625, 0.75, 0.625, 0.5, 0.875, 0.5, 0.875, 0.75, 0.75, 0.75, 0.375, 0.75, 0.375, 0.75, 0.375, 0.5, 0.625, 1.0, 0.625, 0.75, 0.625, 0.875, 0.625, 0.5, 0.625, 0.25, 0.625, 0.375, 0.5, 0.0, 0.5, 0.25, 0.375, 0.25, 0.625, 0.0, 0.625, 0.0, 0.625, 0.25, 0.625, 0.5, 0.625, 0.5, 0.625, 0.75, 0.75, 0.5, 0.75, 0.75, 0.625, 0.75, 0.375, 1.0, 0.375, 1.0, 0.375, 1.0, 0.375, 0.875, 0.375, 0.75, 0.375, 0.75, 0.375, 0.75, 0.375, 0.75, 0.375, 0.75, 0.375, 1.0, 0.375, 1.0, 0.375, 0.875, 0.375, 1.0, 0.375, 1.0, 0.375, 0.875, 0.375, 0.875, 0.375, 0.75, 0.375, 0.75, 0.5, 1.0, 0.375, 1.0, 0.375, 0.875, 0.625, 1.0, 0.625, 1.0, 0.625, 1.0, 0.625, 1.0, 0.5, 1.0, 0.5, 0.75, 0.5, 1.0, 0.375, 0.875, 0.5, 0.75, 0.375, 0.875, 0.375, 0.75, 0.5, 0.75, 0.625, 0.75, 0.625, 0.75, 0.625, 0.75, 0.5, 0.75, 0.625, 0.75, 0.625, 1.0, 0.625, 1.0, 0.625, 1.0, 0.625, 0.875, 0.625, 0.875, 0.625, 0.75, 0.625, 0.75, 0.375, 0.5, 0.375, 0.5, 0.375, 0.5, 0.375, 0.375, 0.375, 0.25, 0.375, 0.25, 0.375, 0.25, 0.375, 0.25, 0.375, 0.25, 0.375, 0.5, 0.375, 0.5, 0.375, 0.375, 0.375, 0.5, 0.375, 0.5, 0.375, 0.375, 0.375, 0.375, 0.375, 0.25, 0.375, 0.25, 0.5, 0.5, 0.375, 0.5, 0.375, 0.375, 0.625, 0.5, 0.625, 0.5, 0.625, 0.5, 0.625, 0.5, 0.5, 0.5, 0.5, 0.25, 0.5, 0.5, 0.375, 0.375, 0.5, 0.25, 0.375, 0.375, 0.375, 0.25, 0.5, 0.25, 0.625, 0.25, 0.625, 0.25, 0.625, 0.25, 0.5, 0.25, 0.625, 0.25, 0.625, 0.5, 0.625, 0.5, 0.625, 0.5, 0.625, 0.375, 0.625, 0.375, 0.625, 0.25, 0.625, 0.25, 0.625, 0.0, 0.5, 0.25, 0.5, 0.0, 0.375, 0.25, 0.375, 0.25, 0.375, 0.0, 0.625, 0.5, 0.5, 0.75, 0.5, 0.5, 0.375, 0.75, 0.375, 0.75, 0.375, 0.5, 0.375, 0.25, 0.375, 0.0, 0.375, 0.0, 0.375, 0.75, 0.375, 0.5, 0.375, 0.5, 0.875, 0.5, 0.75, 0.75, 0.75, 0.5, 0.125, 0.5, 0.25, 0.5, 0.25, 0.75, 0.625, 0.5, 0.625, 0.75, 0.625, 0.75, 0.625, 0.0, 0.625, 0.25, 0.625, 0.25, 0.625, 0.0, 0.625, 0.25, 0.5, 0.25, 0.25, 0.75, 0.125, 0.75, 0.125, 0.5, 0.375, 0.75, 0.375, 0.5, 0.375, 0.5, 0.375, 0.25, 0.375, 0.0, 0.375, 0.0, 0.375, 0.75, 0.375, 0.5, 0.375, 0.5, 0.375, 0.25, 0.375, 0.0, 0.375, 0.0, 0.625, 0.5, 0.625, 0.5, 0.625, 0.75, 0.5, 0.5, 0.375, 0.75, 0.375, 0.5, 0.375, 0.75, 0.375, 0.75, 0.375, 0.5, 0.5, 0.0, 0.375, 0.25, 0.375, 0.0, 0.625, 0.0, 0.625, 0.25, 0.625, 0.25, 0.625, 0.5, 0.625, 0.75, 0.625, 0.75, 0.375, 0.25, 0.375, 0.25, 0.375, 0.0, 0.5, 0.5, 0.5, 0.75, 0.375, 0.75, 0.375, 0.5, 0.375, 0.75, 0.25, 0.75, 0.625, 0.0, 0.625, 0.0, 0.625, 0.25, 0.375, 0.25, 0.375, 0.25, 0.375, 0.0, 0.625, 0.5, 0.625, 0.75, 0.5, 0.75, 0.25, 0.5, 0.375, 0.5, 0.25, 0.75, 0.75, 0.5, 0.625, 0.75, 0.625, 0.5, 0.875, 0.5, 0.875, 0.75, 0.75, 0.75, 0.375, 0.75, 0.375, 0.75, 0.375, 0.5, 0.625, 1.0, 0.625, 0.75, 0.625, 0.875, 0.625, 0.5, 0.625, 0.25, 0.625, 0.375, 0.5, 0.0, 0.5, 0.25, 0.375, 0.25, 0.625, 0.0, 0.625, 0.0, 0.625, 0.25, 0.625, 0.5, 0.625, 0.5, 0.625, 0.75, 0.75, 0.5, 0.75, 0.75, 0.625, 0.75, 0.375, 1.0, 0.375, 1.0, 0.375, 1.0, 0.375, 0.875, 0.375, 0.75, 0.375, 0.75, 0.375, 0.75, 0.375, 0.75, 0.375, 0.75, 0.375, 1.0, 0.375, 1.0, 0.375, 0.875, 0.375, 1.0, 0.375, 1.0, 0.375, 0.875, 0.375, 0.875, 0.375, 0.75, 0.375, 0.75, 0.5, 1.0, 0.375, 1.0, 0.375, 0.875, 0.625, 1.0, 0.625, 1.0, 0.625, 1.0, 0.625, 1.0, 0.5, 1.0, 0.5, 0.75, 0.5, 1.0, 0.375, 0.875, 0.5, 0.75, 0.375, 0.875, 0.375, 0.75, 0.5, 0.75, 0.625, 0.75, 0.625, 0.75, 0.625, 0.75, 0.5, 0.75, 0.625, 0.75, 0.625, 1.0, 0.625, 1.0, 0.625, 1.0, 0.625, 0.875, 0.625, 0.875, 0.625, 0.75, 0.625, 0.75, 0.375, 0.5, 0.375, 0.5, 0.375, 0.5, 0.375, 0.375, 0.375, 0.25, 0.375, 0.25, 0.375, 0.25, 0.375, 0.25, 0.375, 0.25, 0.375, 0.5, 0.375, 0.5, 0.375, 0.375, 0.375, 0.5, 0.375, 0.5, 0.375, 0.375, 0.375, 0.375, 0.375, 0.25, 0.375, 0.25, 0.5, 0.5, 0.375, 0.5, 0.375, 0.375, 0.625, 0.5, 0.625, 0.5, 0.625, 0.5, 0.625, 0.5, 0.5, 0.5, 0.5, 0.25, 0.5, 0.5, 0.375, 0.375, 0.5, 0.25, 0.375, 0.375, 0.375, 0.25, 0.5, 0.25, 0.625, 0.25, 0.625, 0.25, 0.625, 0.25, 0.5, 0.25, 0.625, 0.25, 0.625, 0.5, 0.625, 0.5, 0.625, 0.5, 0.625, 0.375, 0.625, 0.375, 0.625, 0.25, 0.625, 0.25, 0.625, 0.0, 0.375, 0.25, 0.375, 0.0, 0.625, 0.25, 0.375, 0.5, 0.375, 0.25, 0.625, 0.5, 0.375, 0.75, 0.375, 0.5, 0.625, 0.75, 0.375, 1.0, 0.375, 0.75, 0.375, 0.5, 0.125, 0.75, 0.125, 0.5, 0.875, 0.5, 0.625, 0.75, 0.625, 0.5, 0.625, 0.0, 0.625, 0.25, 0.375, 0.25, 0.625, 0.25, 0.625, 0.5, 0.375, 0.5, 0.625, 0.5, 0.625, 0.75, 0.375, 0.75, 0.625, 0.75, 0.625, 1.0, 0.375, 1.0, 0.375, 0.5, 0.375, 0.75, 0.125, 0.75, 0.875, 0.5, 0.875, 0.75, 0.625, 0.75, 0.625, 0.0, 0.5, 0.25, 0.5, 0.0, 0.375, 0.25, 0.375, 0.25, 0.375, 0.0, 0.625, 0.5, 0.5, 0.75, 0.5, 0.5, 0.375, 0.75, 0.375, 0.75, 0.375, 0.5, 0.375, 0.25, 0.375, 0.0, 0.375, 0.0, 0.375, 0.75, 0.375, 0.5, 0.375, 0.5, 0.875, 0.5, 0.75, 0.75, 0.75, 0.5, 0.125, 0.5, 0.25, 0.5, 0.25, 0.75, 0.625, 0.5, 0.625, 0.75, 0.625, 0.75, 0.625, 0.0, 0.625, 0.25, 0.625, 0.25, 0.625, 0.0, 0.625, 0.25, 0.5, 0.25, 0.25, 0.75, 0.125, 0.75, 0.125, 0.5, 0.375, 0.75, 0.375, 0.5, 0.375, 0.5, 0.375, 0.25, 0.375, 0.0, 0.375, 0.0, 0.375, 0.75, 0.375, 0.5, 0.375, 0.5, 0.375, 0.25, 0.375, 0.0, 0.375, 0.0, 0.625, 0.5, 0.625, 0.5, 0.625, 0.75, 0.5, 0.5, 0.375, 0.75, 0.375, 0.5, 0.375, 0.75, 0.375, 0.75, 0.375, 0.5, 0.5, 0.0, 0.375, 0.25, 0.375, 0.0, 0.625, 0.0, 0.625, 0.25, 0.625, 0.25, 0.625, 0.5, 0.625, 0.75, 0.625, 0.75, 0.375, 0.25, 0.375, 0.25, 0.375, 0.0, 0.5, 0.5, 0.5, 0.75, 0.375, 0.75, 0.375, 0.5, 0.375, 0.75, 0.25, 0.75, 0.625, 0.0, 0.625, 0.0, 0.625, 0.25, 0.375, 0.25, 0.375, 0.25, 0.375, 0.0, 0.625, 0.5, 0.625, 0.75, 0.5, 0.75, 0.25, 0.5, 0.375, 0.5, 0.25, 0.75, 0.75, 0.5, 0.625, 0.75, 0.625, 0.5, 0.875, 0.5, 0.875, 0.75, 0.75, 0.75, 0.375, 0.75, 0.375, 0.75, 0.375, 0.5, 0.625, 1.0, 0.625, 0.75, 0.625, 0.875, 0.625, 0.5, 0.625, 0.25, 0.625, 0.375, 0.5, 0.0, 0.5, 0.25, 0.375, 0.25, 0.625, 0.0, 0.625, 0.0, 0.625, 0.25, 0.625, 0.5, 0.625, 0.5, 0.625, 0.75, 0.75, 0.5, 0.75, 0.75, 0.625, 0.75, 0.375, 1.0, 0.375, 1.0, 0.375, 1.0, 0.375, 0.875, 0.375, 0.75, 0.375, 0.75, 0.375, 0.75, 0.375, 0.75, 0.375, 0.75, 0.375, 1.0, 0.375, 1.0, 0.375, 0.875, 0.375, 1.0, 0.375, 1.0, 0.375, 0.875, 0.375, 0.875, 0.375, 0.75, 0.375, 0.75, 0.5, 1.0, 0.375, 1.0, 0.375, 0.875, 0.625, 1.0, 0.625, 1.0, 0.625, 1.0, 0.625, 1.0, 0.5, 1.0, 0.5, 0.75, 0.5, 1.0, 0.375, 0.875, 0.5, 0.75, 0.375, 0.875, 0.375, 0.75, 0.5, 0.75, 0.625, 0.75, 0.625, 0.75, 0.625, 0.75, 0.5, 0.75, 0.625, 0.75, 0.625, 1.0, 0.625, 1.0, 0.625, 1.0, 0.625, 0.875, 0.625, 0.875, 0.625, 0.75, 0.625, 0.75, 0.375, 0.5, 0.375, 0.5, 0.375, 0.5, 0.375, 0.375, 0.375, 0.25, 0.375, 0.25, 0.375, 0.25, 0.375, 0.25, 0.375, 0.25, 0.375, 0.5, 0.375, 0.5, 0.375, 0.375, 0.375, 0.5, 0.375, 0.5, 0.375, 0.375, 0.375, 0.375, 0.375, 0.25, 0.375, 0.25, 0.5, 0.5, 0.375, 0.5, 0.375, 0.375, 0.625, 0.5, 0.625, 0.5, 0.625, 0.5, 0.625, 0.5, 0.5, 0.5, 0.5, 0.25, 0.5, 0.5, 0.375, 0.375, 0.5, 0.25, 0.375, 0.375, 0.375, 0.25, 0.5, 0.25, 0.625, 0.25, 0.625, 0.25, 0.625, 0.25, 0.5, 0.25, 0.625, 0.25, 0.625, 0.5, 0.625, 0.5, 0.625, 0.5, 0.625, 0.375, 0.625, 0.375, 0.625, 0.25, 0.625, 0.25, 0.625, 0.0, 0.5, 0.25, 0.5, 0.0, 0.375, 0.25, 0.375, 0.25, 0.375, 0.0, 0.625, 0.5, 0.5, 0.75, 0.5, 0.5, 0.375, 0.75, 0.375, 0.75, 0.375, 0.5, 0.375, 0.25, 0.375, 0.0, 0.375, 0.0, 0.375, 0.75, 0.375, 0.5, 0.375, 0.5, 0.875, 0.5, 0.75, 0.75, 0.75, 0.5, 0.125, 0.5, 0.25, 0.5, 0.25, 0.75, 0.625, 0.5, 0.625, 0.75, 0.625, 0.75, 0.625, 0.0, 0.625, 0.25, 0.625, 0.25, 0.625, 0.0, 0.625, 0.25, 0.5, 0.25, 0.25, 0.75, 0.125, 0.75, 0.125, 0.5, 0.375, 0.75, 0.375, 0.5, 0.375, 0.5, 0.375, 0.25, 0.375, 0.0, 0.375, 0.0, 0.375, 0.75, 0.375, 0.5, 0.375, 0.5, 0.375, 0.25, 0.375, 0.0, 0.375, 0.0, 0.625, 0.5, 0.625, 0.5, 0.625, 0.75, 0.5, 0.5, 0.375, 0.75, 0.375, 0.5, 0.375, 0.75, 0.375, 0.75, 0.375, 0.5, 0.5, 0.0, 0.375, 0.25, 0.375, 0.0, 0.625, 0.0, 0.625, 0.25, 0.625, 0.25, 0.625, 0.5, 0.625, 0.75, 0.625, 0.75, 0.375, 0.25, 0.375, 0.25, 0.375, 0.0, 0.5, 0.5, 0.5, 0.75, 0.375, 0.75, 0.375, 0.5, 0.375, 0.75, 0.25, 0.75, 0.625, 0.0, 0.625, 0.0, 0.625, 0.25, 0.375, 0.25, 0.375, 0.25, 0.375, 0.0, 0.625, 0.5, 0.625, 0.75, 0.5, 0.75, 0.25, 0.5, 0.375, 0.5, 0.25, 0.75, 0.75, 0.5, 0.625, 0.75, 0.625, 0.5, 0.875, 0.5, 0.875, 0.75, 0.75, 0.75, 0.375, 0.75, 0.375, 0.75, 0.375, 0.5, 0.625, 1.0, 0.625, 0.75, 0.625, 0.875, 0.625, 0.5, 0.625, 0.25, 0.625, 0.375, 0.5, 0.0, 0.5, 0.25, 0.375, 0.25, 0.625, 0.0, 0.625, 0.0, 0.625, 0.25, 0.625, 0.5, 0.625, 0.5, 0.625, 0.75, 0.75, 0.5, 0.75, 0.75, 0.625, 0.75, 0.375, 1.0, 0.375, 1.0, 0.375, 1.0, 0.375, 0.875, 0.375, 0.75, 0.375, 0.75, 0.375, 0.75, 0.375, 0.75, 0.375, 0.75, 0.375, 1.0, 0.375, 1.0, 0.375, 0.875, 0.375, 1.0, 0.375, 1.0, 0.375, 0.875, 0.375, 0.875, 0.375, 0.75, 0.375, 0.75, 0.5, 1.0, 0.375, 1.0, 0.375, 0.875, 0.625, 1.0, 0.625, 1.0, 0.625, 1.0, 0.625, 1.0, 0.5, 1.0, 0.5, 0.75, 0.5, 1.0, 0.375, 0.875, 0.5, 0.75, 0.375, 0.875, 0.375, 0.75, 0.5, 0.75, 0.625, 0.75, 0.625, 0.75, 0.625, 0.75, 0.5, 0.75, 0.625, 0.75, 0.625, 1.0, 0.625, 1.0, 0.625, 1.0, 0.625, 0.875, 0.625, 0.875, 0.625, 0.75, 0.625, 0.75, 0.375, 0.5, 0.375, 0.5, 0.375, 0.5, 0.375, 0.375, 0.375, 0.25, 0.375, 0.25, 0.375, 0.25, 0.375, 0.25, 0.375, 0.25, 0.375, 0.5, 0.375, 0.5, 0.375, 0.375, 0.375, 0.5, 0.375, 0.5, 0.375, 0.375, 0.375, 0.375, 0.375, 0.25, 0.375, 0.25, 0.5, 0.5, 0.375, 0.5, 0.375, 0.375, 0.625, 0.5, 0.625, 0.5, 0.625, 0.5, 0.625, 0.5, 0.5, 0.5, 0.5, 0.25, 0.5, 0.5, 0.375, 0.375, 0.5, 0.25, 0.375, 0.375, 0.375, 0.25, 0.5, 0.25, 0.625, 0.25, 0.625, 0.25, 0.625, 0.25, 0.5, 0.25, 0.625, 0.25, 0.625, 0.5, 0.625, 0.5, 0.625, 0.5, 0.625, 0.375, 0.625, 0.375, 0.625, 0.25, 0.625, 0.25, 0.625, 0.0, 0.375, 0.25, 0.375, 0.0, 0.625, 0.25, 0.375, 0.5, 0.375, 0.25, 0.625, 0.5, 0.375, 0.75, 0.375, 0.5, 0.625, 0.75, 0.375, 1.0, 0.375, 0.75, 0.375, 0.5, 0.125, 0.75, 0.125, 0.5, 0.875, 0.5, 0.625, 0.75, 0.625, 0.5, 0.625, 0.0, 0.625, 0.25, 0.375, 0.25, 0.625, 0.25, 0.625, 0.5, 0.375, 0.5, 0.625, 0.5, 0.625, 0.75, 0.375, 0.75, 0.625, 0.75, 0.625, 1.0, 0.375, 1.0, 0.375, 0.5, 0.375, 0.75, 0.125, 0.75, 0.875, 0.5, 0.875, 0.75, 0.625, 0.75, 0.625, 0.0, 0.5, 0.25, 0.5, 0.0, 0.375, 0.25, 0.375, 0.25, 0.375, 0.0, 0.625, 0.5, 0.5, 0.75, 0.5, 0.5, 0.375, 0.75, 0.375, 0.75, 0.375, 0.5, 0.375, 0.25, 0.375, 0.0, 0.375, 0.0, 0.375, 0.75, 0.375, 0.5, 0.375, 0.5, 0.875, 0.5, 0.75, 0.75, 0.75, 0.5, 0.125, 0.5, 0.25, 0.5, 0.25, 0.75, 0.625, 0.5, 0.625, 0.75, 0.625, 0.75, 0.625, 0.0, 0.625, 0.25, 0.625, 0.25, 0.625, 0.0, 0.625, 0.25, 0.5, 0.25, 0.25, 0.75, 0.125, 0.75, 0.125, 0.5, 0.375, 0.75, 0.375, 0.5, 0.375, 0.5, 0.375, 0.25, 0.375, 0.0, 0.375, 0.0, 0.375, 0.75, 0.375, 0.5, 0.375, 0.5, 0.375, 0.25, 0.375, 0.0, 0.375, 0.0, 0.625, 0.5, 0.625, 0.5, 0.625, 0.75, 0.5, 0.5, 0.375, 0.75, 0.375, 0.5, 0.375, 0.75, 0.375, 0.75, 0.375, 0.5, 0.5, 0.0, 0.375, 0.25, 0.375, 0.0, 0.625, 0.0, 0.625, 0.25, 0.625, 0.25, 0.625, 0.5, 0.625, 0.75, 0.625, 0.75, 0.375, 0.25, 0.375, 0.25, 0.375, 0.0, 0.5, 0.5, 0.5, 0.75, 0.375, 0.75, 0.375, 0.5, 0.375, 0.75, 0.25, 0.75, 0.625, 0.0, 0.625, 0.0, 0.625, 0.25, 0.375, 0.25, 0.375, 0.25, 0.375, 0.0, 0.625, 0.5, 0.625, 0.75, 0.5, 0.75, 0.25, 0.5, 0.375, 0.5, 0.25, 0.75, 0.75, 0.5, 0.625, 0.75, 0.625, 0.5, 0.875, 0.5, 0.875, 0.75, 0.75, 0.75, 0.375, 0.75, 0.375, 0.75, 0.375, 0.5, 0.625, 1.0, 0.625, 0.75, 0.625, 0.875, 0.625, 0.5, 0.625, 0.25, 0.625, 0.375, 0.5, 0.0, 0.5, 0.25, 0.375, 0.25, 0.625, 0.0, 0.625, 0.0, 0.625, 0.25, 0.625, 0.5, 0.625, 0.5, 0.625, 0.75, 0.75, 0.5, 0.75, 0.75, 0.625, 0.75, 0.375, 1.0, 0.375, 1.0, 0.375, 1.0, 0.375, 0.875, 0.375, 0.75, 0.375, 0.75, 0.375, 0.75, 0.375, 0.75, 0.375, 0.75, 0.375, 1.0, 0.375, 1.0, 0.375, 0.875, 0.375, 1.0, 0.375, 1.0, 0.375, 0.875, 0.375, 0.875, 0.375, 0.75, 0.375, 0.75, 0.5, 1.0, 0.375, 1.0, 0.375, 0.875, 0.625, 1.0, 0.625, 1.0, 0.625, 1.0, 0.625, 1.0, 0.5, 1.0, 0.5, 0.75, 0.5, 1.0, 0.375, 0.875, 0.5, 0.75, 0.375, 0.875, 0.375, 0.75, 0.5, 0.75, 0.625, 0.75, 0.625, 0.75, 0.625, 0.75, 0.5, 0.75, 0.625, 0.75, 0.625, 1.0, 0.625, 1.0, 0.625, 1.0, 0.625, 0.875, 0.625, 0.875, 0.625, 0.75, 0.625, 0.75, 0.375, 0.5, 0.375, 0.5, 0.375, 0.5, 0.375, 0.375, 0.375, 0.25, 0.375, 0.25, 0.375, 0.25, 0.375, 0.25, 0.375, 0.25, 0.375, 0.5, 0.375, 0.5, 0.375, 0.375, 0.375, 0.5, 0.375, 0.5, 0.375, 0.375, 0.375, 0.375, 0.375, 0.25, 0.375, 0.25, 0.5, 0.5, 0.375, 0.5, 0.375, 0.375, 0.625, 0.5, 0.625, 0.5, 0.625, 0.5, 0.625, 0.5, 0.5, 0.5, 0.5, 0.25, 0.5, 0.5, 0.375, 0.375, 0.5, 0.25, 0.375, 0.375, 0.375, 0.25, 0.5, 0.25, 0.625, 0.25, 0.625, 0.25, 0.625, 0.25, 0.5, 0.25, 0.625, 0.25, 0.625, 0.5, 0.625, 0.5, 0.625, 0.5, 0.625, 0.375, 0.625, 0.375, 0.625, 0.25, 0.625, 0.25, 0.625, 0.0, 0.5, 0.25, 0.5, 0.0, 0.375, 0.25, 0.375, 0.25, 0.375, 0.0, 0.625, 0.5, 0.5, 0.75, 0.5, 0.5, 0.375, 0.75, 0.375, 0.75, 0.375, 0.5, 0.375, 0.25, 0.375, 0.0, 0.375, 0.0, 0.375, 0.75, 0.375, 0.5, 0.375, 0.5, 0.875, 0.5, 0.75, 0.75, 0.75, 0.5, 0.125, 0.5, 0.25, 0.5, 0.25, 0.75, 0.625, 0.5, 0.625, 0.75, 0.625, 0.75, 0.625, 0.0, 0.625, 0.25, 0.625, 0.25, 0.625, 0.0, 0.625, 0.25, 0.5, 0.25, 0.25, 0.75, 0.125, 0.75, 0.125, 0.5, 0.375, 0.75, 0.375, 0.5, 0.375, 0.5, 0.375, 0.25, 0.375, 0.0, 0.375, 0.0, 0.375, 0.75, 0.375, 0.5, 0.375, 0.5, 0.375, 0.25, 0.375, 0.0, 0.375, 0.0, 0.625, 0.5, 0.625, 0.5, 0.625, 0.75, 0.5, 0.5, 0.375, 0.75, 0.375, 0.5, 0.375, 0.75, 0.375, 0.75, 0.375, 0.5, 0.5, 0.0, 0.375, 0.25, 0.375, 0.0, 0.625, 0.0, 0.625, 0.25, 0.625, 0.25, 0.625, 0.5, 0.625, 0.75, 0.625, 0.75, 0.375, 0.25, 0.375, 0.25, 0.375, 0.0, 0.5, 0.5, 0.5, 0.75, 0.375, 0.75, 0.375, 0.5, 0.375, 0.75, 0.25, 0.75, 0.625, 0.0, 0.625, 0.0, 0.625, 0.25, 0.375, 0.25, 0.375, 0.25, 0.375, 0.0, 0.625, 0.5, 0.625, 0.75, 0.5, 0.75, 0.25, 0.5, 0.375, 0.5, 0.25, 0.75, 0.75, 0.5, 0.625, 0.75, 0.625, 0.5, 0.875, 0.5, 0.875, 0.75, 0.75, 0.75, 0.375, 0.75, 0.375, 0.75, 0.375, 0.5, 0.625, 1.0, 0.625, 0.75, 0.625, 0.875, 0.625, 0.5, 0.625, 0.25, 0.625, 0.375, 0.5, 0.0, 0.5, 0.25, 0.375, 0.25, 0.625, 0.0, 0.625, 0.0, 0.625, 0.25, 0.625, 0.5, 0.625, 0.5, 0.625, 0.75, 0.75, 0.5, 0.75, 0.75, 0.625, 0.75, 0.375, 1.0, 0.375, 1.0, 0.375, 1.0, 0.375, 0.875, 0.375, 0.75, 0.375, 0.75, 0.375, 0.75, 0.375, 0.75, 0.375, 0.75, 0.375, 1.0, 0.375, 1.0, 0.375, 0.875, 0.375, 1.0, 0.375, 1.0, 0.375, 0.875, 0.375, 0.875, 0.375, 0.75, 0.375, 0.75, 0.5, 1.0, 0.375, 1.0, 0.375, 0.875, 0.625, 1.0, 0.625, 1.0, 0.625, 1.0, 0.625, 1.0, 0.5, 1.0, 0.5, 0.75, 0.5, 1.0, 0.375, 0.875, 0.5, 0.75, 0.375, 0.875, 0.375, 0.75, 0.5, 0.75, 0.625, 0.75, 0.625, 0.75, 0.625, 0.75, 0.5, 0.75, 0.625, 0.75, 0.625, 1.0, 0.625, 1.0, 0.625, 1.0, 0.625, 0.875, 0.625, 0.875, 0.625, 0.75, 0.625, 0.75, 0.375, 0.5, 0.375, 0.5, 0.375, 0.5, 0.375, 0.375, 0.375, 0.25, 0.375, 0.25, 0.375, 0.25, 0.375, 0.25, 0.375, 0.25, 0.375, 0.5, 0.375, 0.5, 0.375, 0.375, 0.375, 0.5, 0.375, 0.5, 0.375, 0.375, 0.375, 0.375, 0.375, 0.25, 0.375, 0.25, 0.5, 0.5, 0.375, 0.5, 0.375, 0.375, 0.625, 0.5, 0.625, 0.5, 0.625, 0.5, 0.625, 0.5, 0.5, 0.5, 0.5, 0.25, 0.5, 0.5, 0.375, 0.375, 0.5, 0.25, 0.375, 0.375, 0.375, 0.25, 0.5, 0.25, 0.625, 0.25, 0.625, 0.25, 0.625, 0.25, 0.5, 0.25, 0.625, 0.25, 0.625, 0.5, 0.625, 0.5, 0.625, 0.5, 0.625, 0.375, 0.625, 0.375, 0.625, 0.25, 0.625, 0.25, 0.625, 0.0, 0.375, 0.25, 0.375, 0.0, 0.625, 0.25, 0.375, 0.5, 0.375, 0.25, 0.625, 0.5, 0.375, 0.75, 0.375, 0.5, 0.625, 0.75, 0.375, 1.0, 0.375, 0.75, 0.375, 0.5, 0.125, 0.75, 0.125, 0.5, 0.875, 0.5, 0.625, 0.75, 0.625, 0.5, 0.625, 0.0, 0.625, 0.25, 0.375, 0.25, 0.625, 0.25, 0.625, 0.5, 0.375, 0.5, 0.625, 0.5, 0.625, 0.75, 0.375, 0.75, 0.625, 0.75, 0.625, 1.0, 0.375, 1.0, 0.375, 0.5, 0.375, 0.75, 0.125, 0.75, 0.875, 0.5, 0.875, 0.75, 0.625, 0.75, 0.625, 0.0, 0.5, 0.25, 0.5, 0.0, 0.375, 0.25, 0.375, 0.25, 0.375, 0.0, 0.625, 0.5, 0.5, 0.75, 0.5, 0.5, 0.375, 0.75, 0.375, 0.75, 0.375, 0.5, 0.375, 0.25, 0.375, 0.0, 0.375, 0.0, 0.375, 0.75, 0.375, 0.5, 0.375, 0.5, 0.875, 0.5, 0.75, 0.75, 0.75, 0.5, 0.125, 0.5, 0.25, 0.5, 0.25, 0.75, 0.625, 0.5, 0.625, 0.75, 0.625, 0.75, 0.625, 0.0, 0.625, 0.25, 0.625, 0.25, 0.625, 0.0, 0.625, 0.25, 0.5, 0.25, 0.25, 0.75, 0.125, 0.75, 0.125, 0.5, 0.375, 0.75, 0.375, 0.5, 0.375, 0.5, 0.375, 0.25, 0.375, 0.0, 0.375, 0.0, 0.375, 0.75, 0.375, 0.5, 0.375, 0.5, 0.375, 0.25, 0.375, 0.0, 0.375, 0.0, 0.625, 0.5, 0.625, 0.5, 0.625, 0.75, 0.5, 0.5, 0.375, 0.75, 0.375, 0.5, 0.375, 0.75, 0.375, 0.75, 0.375, 0.5, 0.5, 0.0, 0.375, 0.25, 0.375, 0.0, 0.625, 0.0, 0.625, 0.25, 0.625, 0.25, 0.625, 0.5, 0.625, 0.75, 0.625, 0.75, 0.375, 0.25, 0.375, 0.25, 0.375, 0.0, 0.5, 0.5, 0.5, 0.75, 0.375, 0.75, 0.375, 0.5, 0.375, 0.75, 0.25, 0.75, 0.625, 0.0, 0.625, 0.0, 0.625, 0.25, 0.375, 0.25, 0.375, 0.25, 0.375, 0.0, 0.625, 0.5, 0.625, 0.75, 0.5, 0.75, 0.25, 0.5, 0.375, 0.5, 0.25, 0.75, 0.75, 0.5, 0.625, 0.75, 0.625, 0.5, 0.875, 0.5, 0.875, 0.75, 0.75, 0.75, 0.375, 0.75, 0.375, 0.75, 0.375, 0.5, 0.625, 1.0, 0.625, 0.75, 0.625, 0.875, 0.625, 0.5, 0.625, 0.25, 0.625, 0.375, 0.5, 0.0, 0.5, 0.25, 0.375, 0.25, 0.625, 0.0, 0.625, 0.0, 0.625, 0.25, 0.625, 0.5, 0.625, 0.5, 0.625, 0.75, 0.75, 0.5, 0.75, 0.75, 0.625, 0.75, 0.375, 1.0, 0.375, 1.0, 0.375, 1.0, 0.375, 0.875, 0.375, 0.75, 0.375, 0.75, 0.375, 0.75, 0.375, 0.75, 0.375, 0.75, 0.375, 1.0, 0.375, 1.0, 0.375, 0.875, 0.375, 1.0, 0.375, 1.0, 0.375, 0.875, 0.375, 0.875, 0.375, 0.75, 0.375, 0.75, 0.5, 1.0, 0.375, 1.0, 0.375, 0.875, 0.625, 1.0, 0.625, 1.0, 0.625, 1.0, 0.625, 1.0, 0.5, 1.0, 0.5, 0.75, 0.5, 1.0, 0.375, 0.875, 0.5, 0.75, 0.375, 0.875, 0.375, 0.75, 0.5, 0.75, 0.625, 0.75, 0.625, 0.75, 0.625, 0.75, 0.5, 0.75, 0.625, 0.75, 0.625, 1.0, 0.625, 1.0, 0.625, 1.0, 0.625, 0.875, 0.625, 0.875, 0.625, 0.75, 0.625, 0.75, 0.375, 0.5, 0.375, 0.5, 0.375, 0.5, 0.375, 0.375, 0.375, 0.25, 0.375, 0.25, 0.375, 0.25, 0.375, 0.25, 0.375, 0.25, 0.375, 0.5, 0.375, 0.5, 0.375, 0.375, 0.375, 0.5, 0.375, 0.5, 0.375, 0.375, 0.375, 0.375, 0.375, 0.25, 0.375, 0.25, 0.5, 0.5, 0.375, 0.5, 0.375, 0.375, 0.625, 0.5, 0.625, 0.5, 0.625, 0.5, 0.625, 0.5, 0.5, 0.5, 0.5, 0.25, 0.5, 0.5, 0.375, 0.375, 0.5, 0.25, 0.375, 0.375, 0.375, 0.25, 0.5, 0.25, 0.625, 0.25, 0.625, 0.25, 0.625, 0.25, 0.5, 0.25, 0.625, 0.25, 0.625, 0.5, 0.625, 0.5, 0.625, 0.5, 0.625, 0.375, 0.625, 0.375, 0.625, 0.25, 0.625, 0.25, 0.625, 0.0, 0.5, 0.25, 0.5, 0.0, 0.375, 0.25, 0.375, 0.25, 0.375, 0.0, 0.625, 0.5, 0.5, 0.75, 0.5, 0.5, 0.375, 0.75, 0.375, 0.75, 0.375, 0.5, 0.375, 0.25, 0.375, 0.0, 0.375, 0.0, 0.375, 0.75, 0.375, 0.5, 0.375, 0.5, 0.875, 0.5, 0.75, 0.75, 0.75, 0.5, 0.125, 0.5, 0.25, 0.5, 0.25, 0.75, 0.625, 0.5, 0.625, 0.75, 0.625, 0.75, 0.625, 0.0, 0.625, 0.25, 0.625, 0.25, 0.625, 0.0, 0.625, 0.25, 0.5, 0.25, 0.25, 0.75, 0.125, 0.75, 0.125, 0.5, 0.375, 0.75, 0.375, 0.5, 0.375, 0.5, 0.375, 0.25, 0.375, 0.0, 0.375, 0.0, 0.375, 0.75, 0.375, 0.5, 0.375, 0.5, 0.375, 0.25, 0.375, 0.0, 0.375, 0.0, 0.625, 0.5, 0.625, 0.5, 0.625, 0.75, 0.5, 0.5, 0.375, 0.75, 0.375, 0.5, 0.375, 0.75, 0.375, 0.75, 0.375, 0.5, 0.5, 0.0, 0.375, 0.25, 0.375, 0.0, 0.625, 0.0, 0.625, 0.25, 0.625, 0.25, 0.625, 0.5, 0.625, 0.75, 0.625, 0.75, 0.375, 0.25, 0.375, 0.25, 0.375, 0.0, 0.5, 0.5, 0.5, 0.75, 0.375, 0.75, 0.375, 0.5, 0.375, 0.75, 0.25, 0.75, 0.625, 0.0, 0.625, 0.0, 0.625, 0.25, 0.375, 0.25, 0.375, 0.25, 0.375, 0.0, 0.625, 0.5, 0.625, 0.75, 0.5, 0.75, 0.25, 0.5, 0.375, 0.5, 0.25, 0.75, 0.75, 0.5, 0.625, 0.75, 0.625, 0.5, 0.875, 0.5, 0.875, 0.75, 0.75, 0.75, 0.375, 0.75, 0.375, 0.75, 0.375, 0.5, 0.625, 1.0, 0.625, 0.75, 0.625, 0.875, 0.625, 0.5, 0.625, 0.25, 0.625, 0.375, 0.5, 0.0, 0.5, 0.25, 0.375, 0.25, 0.625, 0.0, 0.625, 0.0, 0.625, 0.25, 0.625, 0.5, 0.625, 0.5, 0.625, 0.75, 0.75, 0.5, 0.75, 0.75, 0.625, 0.75, 0.375, 1.0, 0.375, 1.0, 0.375, 1.0, 0.375, 0.875, 0.375, 0.75, 0.375, 0.75, 0.375, 0.75, 0.375, 0.75, 0.375, 0.75, 0.375, 1.0, 0.375, 1.0, 0.375, 0.875, 0.375, 1.0, 0.375, 1.0, 0.375, 0.875, 0.375, 0.875, 0.375, 0.75, 0.375, 0.75, 0.5, 1.0, 0.375, 1.0, 0.375, 0.875, 0.625, 1.0, 0.625, 1.0, 0.625, 1.0, 0.625, 1.0, 0.5, 1.0, 0.5, 0.75, 0.5, 1.0, 0.375, 0.875, 0.5, 0.75, 0.375, 0.875, 0.375, 0.75, 0.5, 0.75, 0.625, 0.75, 0.625, 0.75, 0.625, 0.75, 0.5, 0.75, 0.625, 0.75, 0.625, 1.0, 0.625, 1.0, 0.625, 1.0, 0.625, 0.875, 0.625, 0.875, 0.625, 0.75, 0.625, 0.75, 0.375, 0.5, 0.375, 0.5, 0.375, 0.5, 0.375, 0.375, 0.375, 0.25, 0.375, 0.25, 0.375, 0.25, 0.375, 0.25, 0.375, 0.25, 0.375, 0.5, 0.375, 0.5, 0.375, 0.375, 0.375, 0.5, 0.375, 0.5, 0.375, 0.375, 0.375, 0.375, 0.375, 0.25, 0.375, 0.25, 0.5, 0.5, 0.375, 0.5, 0.375, 0.375, 0.625, 0.5, 0.625, 0.5, 0.625, 0.5, 0.625, 0.5, 0.5, 0.5, 0.5, 0.25, 0.5, 0.5, 0.375, 0.375, 0.5, 0.25, 0.375, 0.375, 0.375, 0.25, 0.5, 0.25, 0.625, 0.25, 0.625, 0.25, 0.625, 0.25, 0.5, 0.25, 0.625, 0.25, 0.625, 0.5, 0.625, 0.5, 0.625, 0.5, 0.625, 0.375, 0.625, 0.375, 0.625, 0.25, 0.625, 0.25, 0.625, 0.0, 0.375, 0.25, 0.375, 0.0, 0.625, 0.25, 0.375, 0.5, 0.375, 0.25, 0.625, 0.5, 0.375, 0.75, 0.375, 0.5, 0.625, 0.75, 0.375, 1.0, 0.375, 0.75, 0.375, 0.5, 0.125, 0.75, 0.125, 0.5, 0.875, 0.5, 0.625, 0.75, 0.625, 0.5, 0.625, 0.0, 0.625, 0.25, 0.375, 0.25, 0.625, 0.25, 0.625, 0.5, 0.375, 0.5, 0.625, 0.5, 0.625, 0.75, 0.375, 0.75, 0.625, 0.75, 0.625, 1.0, 0.375, 1.0, 0.375, 0.5, 0.375, 0.75, 0.125, 0.75, 0.875, 0.5, 0.875, 0.75, 0.625, 0.75, 0.625, 0.0, 0.5921, 0.25, 0.5921, 0.0, 0.625, 0.5, 0.5921, 0.5, 0.625, 0.5, 0.875, 0.75, 0.625, 0.75, 0.625, 0.75, 0.375, 0.5, 0.125, 0.75, 0.125, 0.5, 0.875, 0.5, 0.625, 0.75, 0.625, 0.5, 0.5921, 0.75, 0.4096, 1.0, 0.4096, 0.75, 0.5921, 0.5, 0.4096, 0.75, 0.4096, 0.5, 0.5921, 0.25, 0.4096, 0.5, 0.4096, 0.25, 0.4096, 0.0, 0.5921, 0.25, 0.4096, 0.25, 0.625, 0.75, 0.5921, 1.0, 0.5921, 0.75, 0.5921, 0.0, 0.625, 0.0, 0.625, 0.0, 0.5921, 0.75, 0.625, 0.75, 0.5921, 0.75, 0.625, 0.25, 0.5921, 0.5, 0.5921, 0.25, 0.625, 0.25, 0.5921, 0.25, 0.5921, 0.25, 0.5921, 0.25, 0.5921, 0.5, 0.5921, 0.5, 0.625, 0.5, 0.875, 0.5, 0.875, 0.5, 0.625, 0.0, 0.5921, 0.0, 0.5921, 0.0, 0.625, 0.5, 0.5921, 0.5, 0.625, 0.5, 0.625, 0.5, 0.5921, 0.75, 0.5921, 0.5, 0.875, 0.75, 0.625, 0.75, 0.625, 0.75, 0.375, 0.5, 0.125, 0.75, 0.125, 0.5, 0.875, 0.5, 0.625, 0.75, 0.625, 0.5, 0.5921, 0.75, 0.4033, 1.0, 0.4033, 0.75, 0.5921, 0.5, 0.4033, 0.75, 0.4033, 0.5, 0.5921, 0.25, 0.4033, 0.5, 0.4033, 0.25, 0.5921, 0.0, 0.4033, 0.25, 0.4033, 0.0, 0.625, 0.75, 0.5921, 1.0, 0.5921, 0.75, 0.5921, 0.0, 0.625, 0.0, 0.625, 0.0, 0.5921, 0.75, 0.625, 0.75, 0.5921, 0.75, 0.625, 0.25, 0.5921, 0.5, 0.5921, 0.25, 0.625, 0.25, 0.5921, 0.25, 0.5921, 0.25, 0.5921, 0.25, 0.5921, 0.5, 0.5921, 0.5, 0.625, 0.5, 0.875, 0.5, 0.875, 0.5, 0.5921, 0.25, 0.5921, 0.0, 0.5921, 0.25, 0.875, 0.5, 0.875, 0.75, 0.875, 0.75, 0.5921, 0.25, 0.625, 0.25, 0.625, 0.25, 0.4033, 0.0, 0.375, 0.25, 0.375, 0.0, 0.4033, 0.25, 0.375, 0.5, 0.375, 0.25, 0.375, 0.5, 0.4033, 0.75, 0.375, 0.75, 0.375, 0.75, 0.4033, 0.75, 0.375, 0.75, 0.4033, 1.0, 0.4033, 0.75, 0.4033, 0.75, 0.375, 0.75, 0.125, 0.75, 0.125, 0.75, 0.375, 0.0, 0.4033, 0.0, 0.4033, 0.0, 0.625, 0.75, 0.5921, 0.75, 0.5921, 0.75, 0.5921, 0.0, 0.625, 0.0, 0.625, 0.0, 0.5921, 0.75, 0.5921, 1.0, 0.5921, 1.0, 0.875, 0.75, 0.625, 0.75, 0.625, 0.75, 0.4096, 0.0, 0.375, 0.25, 0.375, 0.0, 0.4096, 0.25, 0.375, 0.5, 0.375, 0.25, 0.375, 0.5, 0.4096, 0.75, 0.375, 0.75, 0.5921, 0.75, 0.625, 0.75, 0.5921, 0.75, 0.5921, 0.0, 0.625, 0.0, 0.625, 0.0, 0.5921, 0.75, 0.5921, 1.0, 0.5921, 1.0, 0.875, 0.75, 0.625, 0.75, 0.625, 0.75, 0.5921, 0.75, 0.4096, 1.0, 0.4096, 0.75, 0.0, 0.0, 0.0, 0.0, 0.0, 0.0, 0.0, 0.0, 0.0, 0.0, 0.0, 0.0, 0.0, 0.0, 0.0, 0.0, 0.0, 0.0, 0.625, 0.0, 0.625, 0.25, 0.5921, 0.25, 0.625, 0.5, 0.5921, 0.5, 0.5921, 0.5, 0.875, 0.75, 0.875, 0.75, 0.625, 0.75, 0.375, 0.5, 0.375, 0.75, 0.125, 0.75, 0.875, 0.5, 0.875, 0.75, 0.625, 0.75, 0.5921, 0.75, 0.5921, 1.0, 0.4096, 1.0, 0.5921, 0.5, 0.5921, 0.75, 0.4096, 0.75, 0.5921, 0.25, 0.5921, 0.5, 0.4096, 0.5, 0.4096, 0.0, 0.5921, 0.0, 0.5921, 0.25, 0.625, 0.75, 0.625, 1.0, 0.5921, 1.0, 0.5921, 0.0, 0.5921, 0.0, 0.625, 0.0, 0.5921, 0.75, 0.625, 0.75, 0.625, 0.75, 0.625, 0.25, 0.625, 0.5, 0.5921, 0.5, 0.625, 0.25, 0.625, 0.25, 0.5921, 0.25, 0.5921, 0.25, 0.5921, 0.25, 0.5921, 0.5, 0.625, 0.5, 0.625, 0.5, 0.875, 0.5, 0.625, 0.0, 0.625, 0.0, 0.5921, 0.0, 0.625, 0.5, 0.5921, 0.5, 0.5921, 0.5, 0.625, 0.5, 0.625, 0.75, 0.5921, 0.75, 0.875, 0.75, 0.875, 0.75, 0.625, 0.75, 0.375, 0.5, 0.375, 0.75, 0.125, 0.75, 0.875, 0.5, 0.875, 0.75, 0.625, 0.75, 0.5921, 0.75, 0.5921, 1.0, 0.4033, 1.0, 0.5921, 0.5, 0.5921, 0.75, 0.4033, 0.75, 0.5921, 0.25, 0.5921, 0.5, 0.4033, 0.5, 0.5921, 0.0, 0.5921, 0.25, 0.4033, 0.25, 0.625, 0.75, 0.625, 1.0, 0.5921, 1.0, 0.5921, 0.0, 0.5921, 0.0, 0.625, 0.0, 0.5921, 0.75, 0.625, 0.75, 0.625, 0.75, 0.625, 0.25, 0.625, 0.5, 0.5921, 0.5, 0.625, 0.25, 0.625, 0.25, 0.5921, 0.25, 0.5921, 0.25, 0.5921, 0.25, 0.5921, 0.5, 0.625, 0.5, 0.625, 0.5, 0.875, 0.5, 0.5921, 0.25, 0.5921, 0.0, 0.5921, 0.0, 0.875, 0.5, 0.875, 0.5, 0.875, 0.75, 0.5921, 0.25, 0.5921, 0.25, 0.625, 0.25, 0.4033, 0.0, 0.4033, 0.25, 0.375, 0.25, 0.4033, 0.25, 0.4033, 0.5, 0.375, 0.5, 0.375, 0.5, 0.4033, 0.5, 0.4033, 0.75, 0.375, 0.75, 0.4033, 0.75, 0.4033, 0.75, 0.4033, 1.0, 0.4033, 1.0, 0.4033, 0.75, 0.375, 0.75, 0.375, 0.75, 0.125, 0.75, 0.375, 0.0, 0.375, 0.0, 0.4033, 0.0, 0.625, 0.75, 0.625, 0.75, 0.5921, 0.75, 0.5921, 0.0, 0.5921, 0.0, 0.625, 0.0, 0.5921, 0.75, 0.5921, 0.75, 0.5921, 1.0, 0.875, 0.75, 0.875, 0.75, 0.625, 0.75, 0.4096, 0.0, 0.4096, 0.25, 0.375, 0.25, 0.4096, 0.25, 0.4096, 0.5, 0.375, 0.5, 0.375, 0.5, 0.4096, 0.5, 0.4096, 0.75, 0.5921, 0.75, 0.625, 0.75, 0.625, 0.75, 0.5921, 0.0, 0.5921, 0.0, 0.625, 0.0, 0.5921, 0.75, 0.5921, 0.75, 0.5921, 1.0, 0.875, 0.75, 0.875, 0.75, 0.625, 0.75, 0.5921, 0.75, 0.5921, 1.0, 0.4096, 1.0, 0.0, 0.0, 0.0, 0.0, 0.0, 0.0, 0.0, 0.0, 0.0, 0.0, 0.0, 0.0, 0.0, 0.0, 0.0, 0.0, 0.0, 0.0])
me_cube_008.materials.append(mat_material_001)
me_cube_008.materials.append(mat_material)
me_cube_008.materials.append(mat_rail)
me_cube_008.materials.append(mat_wood)
me_cube_008.materials.append(mat_stopper)
me_cube_008.use_remesh_fix_poles = True
me_cube_008.use_remesh_preserve_attributes = False
me_cube_008.use_mirror_vertex_groups = False
me_cube_008.update()

# ---- objects
ob_cube_002 = bpy.data.objects.new('Cube.002', me_cube_008)

# ---- transforms, parenting, visibility, modifiers, constraints
ob_cube_002.location = (0.0, 0.0, 0.0)
ob_cube_002.lineart.crease_threshold = 0.0

# ---- collection membership
col_collection.objects.link(ob_cube_002)

# ---- scene / render settings (as saved in the file)
scene.frame_start = 1; scene.frame_end = 250; scene.frame_set(20)
scene.render.engine = 'BLENDER_EEVEE_NEXT'
scene.cycles.use_denoising = False
scene.cycles.samples = 128
scene.cycles.sampling_pattern = 'TABULATED_SOBOL'
scene.cycles.use_adaptive_sampling = False
scene.cycles.use_light_tree = False
scene.view_settings.view_transform = 'Filmic'
bpy.context.view_layer.update()

# ---- added for rendering (the .blend has no active camera and no usable light): camera, sun
cam_auto = bpy.data.cameras.new('AutoCamera')
cam_auto.lens = 50.0
cam_auto.sensor_width = 36.0
cam_auto.clip_end = 1000.0
ob_auto_camera = bpy.data.objects.new('AutoCamera', cam_auto)
scene.collection.objects.link(ob_auto_camera)
ob_auto_camera.location = (5.22594, -8.51426, 5.32838)
ob_auto_camera.rotation_euler = (1.09748, -7.21219e-08, 0.694738)
scene.camera = ob_auto_camera
light_auto_sun = bpy.data.lights.new('AutoSun', 'SUN')
light_auto_sun.energy = 3.0
light_auto_sun.angle = 0.0523599
ob_auto_sun = bpy.data.objects.new('AutoSun', light_auto_sun)
scene.collection.objects.link(ob_auto_sun)
ob_auto_sun.rotation_euler = (0.872665, 0.174533, 0.523599)
bpy.context.view_layer.update()
